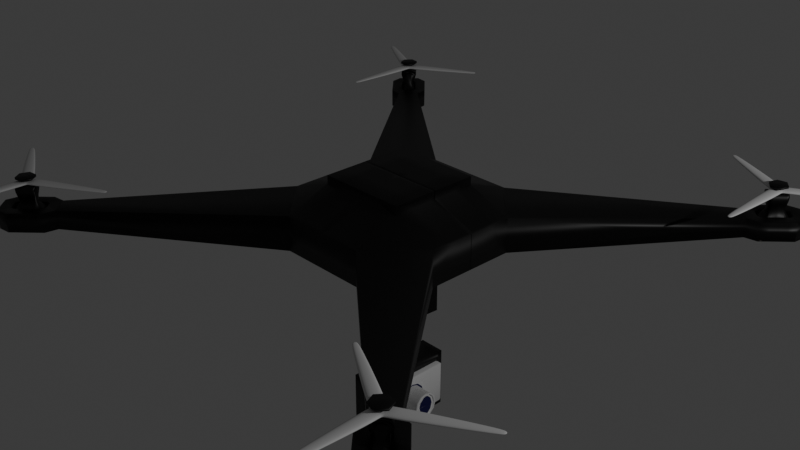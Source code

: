 # Source: drone.blend  (saved by Blender 4.3.34; exported with 4.5.12 LTS)
import bpy
from mathutils import Matrix  # noqa: F401  (used for matrix-valued properties, if any)

bpy.ops.wm.read_factory_settings(use_empty=True)
scene = bpy.context.scene
scene.name = 'Scene'

# ---- collections
col_collection = bpy.data.collections.new('Collection'); scene.collection.children.link(col_collection)

# ---- materials (node trees are filled in below, after node groups)
mat_material_001 = bpy.data.materials.new('Material.001')
mat_material_002 = bpy.data.materials.new('Material.002')
mat_material_003 = bpy.data.materials.new('Material.003')
mat_material_004 = bpy.data.materials.new('Material.004')

# ---- material node trees
mat_material_001.use_nodes = True; mat_material_001.node_tree.nodes.clear()
_N = mat_material_001.node_tree.nodes; _L = mat_material_001.node_tree.links
n0 = _N.new('ShaderNodeBsdfPrincipled'); n0.name = 'Principled BSDF'; n0.location = (10, 300)
n0.inputs[0].default_value = (0.0, 0.0, 0.0, 1.0)
n1 = _N.new('ShaderNodeOutputMaterial'); n1.name = 'Material Output'; n1.location = (300, 300)
_L.new(n0.outputs[0], n1.inputs[0])
n1.is_active_output = True
mat_material_002.use_nodes = True; mat_material_002.node_tree.nodes.clear()
_N = mat_material_002.node_tree.nodes; _L = mat_material_002.node_tree.links
n0 = _N.new('ShaderNodeBsdfPrincipled'); n0.name = 'Principled BSDF'; n0.location = (10, 300)
n0.inputs[1].default_value = 0.5917
n1 = _N.new('ShaderNodeOutputMaterial'); n1.name = 'Material Output'; n1.location = (300, 300)
_L.new(n0.outputs[0], n1.inputs[0])
n1.is_active_output = True
mat_material_003.use_nodes = True; mat_material_003.node_tree.nodes.clear()
_N = mat_material_003.node_tree.nodes; _L = mat_material_003.node_tree.links
n0 = _N.new('ShaderNodeBsdfPrincipled'); n0.name = 'Principled BSDF'; n0.location = (10, 300)
n0.inputs[0].default_value = (0.7377, 0.7377, 0.7377, 1.0)
n1 = _N.new('ShaderNodeOutputMaterial'); n1.name = 'Material Output'; n1.location = (300, 300)
_L.new(n0.outputs[0], n1.inputs[0])
n1.is_active_output = True
mat_material_004.use_nodes = True; mat_material_004.node_tree.nodes.clear()
_N = mat_material_004.node_tree.nodes; _L = mat_material_004.node_tree.links
n0 = _N.new('ShaderNodeBsdfPrincipled'); n0.name = 'Principled BSDF'; n0.location = (10, 300)
n0.inputs[0].default_value = (0.003266, 0.001459, 0.07398, 1.0)
n1 = _N.new('ShaderNodeOutputMaterial'); n1.name = 'Material Output'; n1.location = (300, 300)
_L.new(n0.outputs[0], n1.inputs[0])
n1.is_active_output = True

# ---- world
world_world = bpy.data.worlds.new('World'); scene.world = world_world
world_world.use_nodes = True; world_world.node_tree.nodes.clear()
_N = world_world.node_tree.nodes; _L = world_world.node_tree.links
n0 = _N.new('ShaderNodeOutputWorld'); n0.name = 'World Output'; n0.location = (300, 300)
n1 = _N.new('ShaderNodeBackground'); n1.name = 'Background'; n1.location = (10, 300)
n1.inputs[0].default_value = (0.05088, 0.05088, 0.05088, 1.0)
_L.new(n1.outputs[0], n0.inputs[0])
n0.is_active_output = True
world_world.color = (0.05088, 0.05088, 0.05088)
world_world.sun_shadow_jitter_overblur = 0.0

# ---- cameras
cam_camera = bpy.data.cameras.new('Camera')
cam_camera.clip_end = 100.0
cam_camera.ortho_scale = 7.314

# ---- lights
light_light = bpy.data.lights.new('Light', 'POINT')
light_light.energy = 1000.0
light_light.shadow_soft_size = 0.1

# ---- meshes
me_cube_001 = bpy.data.meshes.new('Cube.001')
me_cube_001.from_pydata([(0.5, 0.5, -1.0), (0.5, 1.0, -0.5), (1.0, 0.5, -0.5), (0.5, 0.5, 1.0), (1.0, 0.5, 0.5), (0.5, 1.0, 0.5), (0.0, 0.5, -1.0), (0.0, 1.0, -0.5), (0.0, 0.5, 1.0), (0.0, 1.0, 0.5), (0.5, -0.00299, -1.0), (1.0, -0.00299, -0.5), (0.5, -0.00299, 1.0), (1.0, -0.00299, 0.5), (0.0, -0.00299, -1.0), (0.004202, -0.00299, 1.0), (2.347, 2.484, -0.2707), (2.516, 2.315, -0.2707), (2.559, 2.443, 0.2707), (2.476, 2.526, 0.2707), (2.773, 2.901, -0.2707), (2.942, 2.732, -0.2707), (2.813, 2.69, 0.2707), (2.73, 2.773, 0.2707), (2.92, 2.59, -0.2707), (2.66, 2.335, -0.2707), (2.66, 2.335, 0.2707), (2.905, 2.598, 0.2707), (2.629, 2.881, -0.2707), (2.369, 2.626, -0.2707), (2.629, 2.881, 0.2707), (2.384, 2.618, 0.2707), (2.782, 2.478, 0.2707), (2.514, 2.745, 0.2707), (2.502, 2.757, -0.2707), (2.793, 2.466, -0.2707), (2.847, 2.542, 0.2707), (2.579, 2.809, 0.2707), (2.568, 2.821, -0.2707), (2.859, 2.53, -0.2707), (2.445, 2.678, 0.2707), (2.434, 2.69, -0.2707), (2.725, 2.399, -0.2707), (2.713, 2.411, 0.2707), (2.516, 2.315, 0.2707), (2.347, 2.484, 0.2707), (2.942, 2.732, 0.2707), (2.773, 2.901, 0.2707), (2.859, 2.53, 0.2707), (2.92, 2.59, 0.2707), (2.434, 2.69, 0.2707), (2.369, 2.626, 0.2707), (2.652, 2.351, 0.2707), (2.637, 2.866, 0.2707), (2.725, 2.399, 0.2707), (2.793, 2.466, 0.2707), (2.568, 2.821, 0.2707), (2.502, 2.757, 0.2707), (2.522, 2.333, 0.2707), (2.365, 2.49, 0.2707), (2.924, 2.726, 0.2707), (2.767, 2.883, 0.2707), (2.774, 2.616, 0.2707), (2.807, 2.648, 0.2707), (2.519, 2.604, 0.2707), (2.482, 2.568, 0.2707), (2.604, 2.449, 0.2707), (2.685, 2.767, 0.2707), (2.64, 2.485, 0.2707), (2.709, 2.552, 0.2707), (2.652, 2.735, 0.2707), (2.587, 2.671, 0.2707), (2.807, 2.648, 0.08545), (2.669, 2.686, 0.4028), (2.565, 2.585, 0.4028), (2.618, 2.534, 0.4028), (2.587, 2.671, 0.08545), (2.709, 2.552, 0.08545), (2.654, 2.671, 0.4028), (2.774, 2.616, 0.08545), (2.583, 2.602, 0.4028), (2.64, 2.485, 0.08545), (2.601, 2.531, 0.4028), (2.563, 2.57, 0.4028), (2.724, 2.65, 0.4028), (2.686, 2.688, 0.4028), (2.559, 2.443, 0.08545), (2.476, 2.526, 0.08545), (2.813, 2.69, 0.08545), (2.73, 2.773, 0.08545), (2.763, 2.628, 0.08545), (2.721, 2.635, 0.4028), (2.519, 2.604, 0.08545), (2.482, 2.568, 0.08545), (2.604, 2.449, 0.08545), (2.685, 2.767, 0.08545), (2.629, 2.497, 0.08545), (2.698, 2.564, 0.08545), (2.652, 2.735, 0.08545), (2.619, 2.637, 0.4028), (2.744, 2.623, 0.5233), (2.645, 2.725, 0.6381), (2.523, 2.606, 0.6381), (2.642, 2.494, 0.6381), (2.601, 2.654, 0.5233), (2.69, 2.57, 0.5233), (2.628, 2.709, 0.6381), (2.729, 2.608, 0.5233), (2.541, 2.624, 0.6381), (2.65, 2.53, 0.5233), (2.607, 2.55, 0.765), (2.581, 2.576, 0.765), (2.705, 2.644, 0.765), (2.68, 2.67, 0.765), (2.601, 2.531, 0.765), (2.563, 2.57, 0.765), (2.724, 2.65, 0.765), (2.686, 2.688, 0.765), (2.748, 2.599, 0.6381), (2.764, 2.614, 0.6381), (2.56, 2.614, 0.5233), (2.542, 2.597, 0.5233), (2.631, 2.512, 0.5233), (2.655, 2.707, 0.5233), (2.661, 2.513, 0.6381), (2.706, 2.557, 0.6381), (2.639, 2.692, 0.5233), (2.586, 2.667, 0.6381), (2.603, 2.537, 0.765), (2.569, 2.572, 0.765), (2.718, 2.648, 0.765), (2.684, 2.683, 0.765), (2.76, 2.595, 0.7412), (2.776, 2.61, 0.7412), (2.529, 2.628, 0.7412), (2.51, 2.609, 0.7412), (2.646, 2.483, 0.7412), (2.64, 2.737, 0.7412), (2.666, 2.502, 0.7412), (2.714, 2.549, 0.7412), (2.623, 2.72, 0.7412), (2.577, 2.675, 0.7412), (2.778, 2.615, 0.827), (2.645, 2.739, 0.827), (2.508, 2.605, 0.827), (2.641, 2.481, 0.827), (2.579, 2.674, 0.827), (2.713, 2.551, 0.827), (2.628, 2.722, 0.827), (2.762, 2.599, 0.827), (2.527, 2.623, 0.827), (2.661, 2.5, 0.827), (2.607, 2.55, 0.8798), (2.581, 2.576, 0.8798), (2.705, 2.644, 0.8798), (2.68, 2.67, 0.8798), (2.766, 2.631, 0.8897), (2.662, 2.728, 0.8897), (2.52, 2.589, 0.8897), (2.624, 2.492, 0.8897), (2.593, 2.66, 0.8897), (2.699, 2.564, 0.8897), (2.645, 2.711, 0.8897), (2.75, 2.615, 0.8897), (2.539, 2.608, 0.8897), (2.645, 2.512, 0.8897), (2.588, 2.518, 0.8798), (2.549, 2.558, 0.8798), (2.737, 2.662, 0.8798), (2.698, 2.701, 0.8798), (2.737, 2.66, 0.9234), (2.694, 2.7, 0.9234), (2.549, 2.559, 0.9234), (2.592, 2.519, 0.9234), (2.618, 2.645, 0.9234), (2.672, 2.578, 0.9234), (2.661, 2.652, 0.9234), (2.688, 2.618, 0.9234), (2.602, 2.605, 0.9234), (2.629, 2.571, 0.9234), (2.588, 2.518, 0.9234), (2.549, 2.558, 0.9234), (2.737, 2.662, 0.9234), (2.698, 2.701, 0.9234), (0.9735, 0.4903, 0.5361), (0.4903, 0.9735, 0.5361), (0.07617, 0.5, 1.0), (0.9687, 0.04128, 0.5313), (0.05713, 0.9687, 0.5313), (0.5, 0.04128, 1.0), (0.06902, 0.5, 1.241), (0.5, 0.5, 1.241), (0.5, 0.04128, 1.241), (0.05352, 0.04128, 1.241), (0.0, 0.5, 1.241), (0.0, -0.00299, 1.241), (0.5, -0.00299, 1.241), (0.295, 1.0, -0.5), (0.2761, 0.5, 1.0), (0.2919, 0.5, -1.0), (0.2722, 1.0, 0.5), (0.2838, -0.00299, -1.0), (0.2712, 0.9711, 0.5337), (0.2542, -0.00299, 1.0), (0.2761, 0.5, 1.241), (0.2761, 0.04128, 1.241), (0.2542, -0.00299, 1.241), (0.5, 0.2538, -1.0), (1.0, 0.2538, 0.5), (1.0, 0.2538, -0.5), (0.5, 0.2754, 1.0), (0.0, 0.2538, -1.0), (0.9712, 0.2705, 0.5338), (0.004202, 0.2538, 1.0), (0.5, 0.2754, 1.241), (0.05868, 0.2754, 1.241), (0.0, 0.2538, 1.241), (0.2761, 0.2754, 1.241), (0.3029, 0.2538, -1.0), (0.0, 0.2538, -2.731), (0.0, -0.00299, -2.731), (0.2838, -0.00299, -2.731), (0.3029, 0.2538, -2.731), (1.0, 0.1247, -0.5), (0.5, 0.1577, 1.0), (0.004202, 0.1247, 1.0), (0.5, 0.1577, 1.241), (0.05609, 0.1577, 1.241), (0.0, 0.1247, 1.241), (0.2761, 0.1577, 1.241), (0.2933, 0.1247, -1.0), (0.5, 0.1247, -1.0), (1.0, 0.1247, 0.5), (0.9699, 0.1553, 0.5325), (0.0, 0.1247, -2.731), (0.2933, 0.1247, -2.731), (0.146, 0.5, -1.0), (0.1361, 1.0, 0.5), (0.1419, -0.00299, -1.0), (0.1642, 0.9699, 0.5325), (0.1475, 1.0, -0.5), (0.1761, 0.5, 1.0), (0.1292, -0.00299, 1.0), (0.1726, 0.5, 1.241), (0.1648, 0.04128, 1.241), (0.1271, -0.00299, 1.241), (0.1514, 0.2538, -1.0), (0.1674, 0.2754, 1.241), (0.1419, -0.00299, -2.731), (0.1514, 0.2538, -2.731), (0.1466, 0.1247, -2.731), (0.1661, 0.1577, 1.241), (0.0, 0.1247, -4.505), (0.0, -0.00299, -4.505), (0.1419, -0.00299, -4.505), (0.1466, 0.1247, -4.505), (0.0, 0.1247, -4.797), (0.0, -0.00299, -4.797), (0.1419, -0.00299, -4.797), (0.1466, 0.1247, -4.797), (0.1466, 0.4291, -4.505), (0.0, 0.4291, -4.505), (0.1466, 0.4291, -4.797), (0.0, 0.4291, -4.797), (0.1466, 0.491, -4.505), (0.0, 0.491, -4.505), (0.1466, 0.491, -4.797), (0.0, 0.491, -4.797), (0.1466, 0.4291, -5.889), (0.0, 0.4291, -5.889), (0.0, 0.491, -5.889), (0.1466, 0.491, -5.889), (0.1466, 0.4291, -6.293), (0.0, 0.4291, -6.293), (0.0, 0.491, -6.293), (0.1466, 0.491, -6.293), (0.1466, 0.0, -5.889), (0.0, 0.0, -5.889), (0.1466, 0.0, -6.293), (0.0, 0.0, -6.293), (2.618, 2.645, 0.993), (2.672, 2.578, 0.993), (2.661, 2.652, 0.993), (2.688, 2.618, 0.993), (2.602, 2.605, 0.993), (2.629, 2.571, 0.993), (2.582, 2.691, 1.062), (2.708, 2.532, 1.062), (2.682, 2.706, 1.062), (2.745, 2.626, 1.062), (2.545, 2.597, 1.062), (2.608, 2.517, 1.062), (2.582, 2.691, 1.122), (2.708, 2.532, 1.122), (2.682, 2.706, 1.122), (2.745, 2.626, 1.122), (2.545, 2.597, 1.122), (2.608, 2.517, 1.122)], [], [(197, 200, 5, 1), (0, 1, 2), (3, 184, 185), (198, 3, 185, 202), (1, 5, 45, 16), (207, 0, 2, 209), (236, 6, 7, 240), (210, 3, 191, 214), (230, 231, 10, 201), (224, 189, 187, 233), (223, 232, 13, 11), (17, 16, 29, 25), (5, 4, 44, 45), (4, 2, 17, 44), (2, 1, 16, 17), (46, 21, 20, 47), (44, 17, 25, 26), (16, 45, 51, 29), (28, 30, 47, 20), (66, 68, 81, 94), (63, 22, 88, 72), (49, 24, 21, 46), (71, 64, 92, 76), (50, 41, 29, 51), (41, 42, 25, 29), (42, 54, 26, 25), (24, 28, 20, 21), (39, 48, 55, 35), (38, 39, 35, 34), (56, 38, 34, 57), (18, 66, 94, 86), (67, 70, 98, 95), (30, 28, 38, 56), (28, 24, 39, 38), (24, 49, 48, 39), (35, 55, 54, 42), (34, 35, 42, 41), (57, 34, 41, 50), (64, 65, 93, 92), (58, 59, 45, 44), (61, 60, 46, 47), (27, 36, 48, 49), (31, 40, 50, 51), (52, 58, 44, 26), (60, 27, 49, 46), (59, 31, 51, 45), (53, 61, 47, 30), (32, 43, 54, 55), (33, 37, 56, 57), (36, 32, 55, 48), (37, 53, 30, 56), (40, 33, 57, 50), (43, 52, 26, 54), (18, 19, 59, 58), (23, 22, 60, 61), (63, 62, 36, 27), (65, 64, 40, 31), (66, 18, 58, 52), (22, 63, 27, 60), (19, 65, 31, 59), (67, 23, 61, 53), (69, 68, 43, 32), (71, 70, 37, 33), (62, 69, 32, 36), (70, 67, 53, 37), (64, 71, 33, 40), (68, 66, 52, 43), (75, 96, 109, 122), (91, 84, 116, 100), (99, 80, 120, 104), (82, 75, 122, 114), (73, 78, 126, 123), (80, 74, 121, 120), (65, 19, 87, 93), (23, 67, 95, 89), (19, 18, 86, 87), (68, 69, 77, 81), (22, 23, 89, 88), (70, 71, 76, 98), (62, 63, 72, 79), (69, 62, 79, 77), (82, 83, 87, 86), (85, 84, 88, 89), (91, 90, 79, 72), (74, 80, 92, 93), (75, 82, 86, 94), (84, 91, 72, 88), (83, 74, 93, 87), (73, 85, 89, 95), (97, 96, 81, 77), (99, 78, 98, 76), (90, 97, 77, 79), (78, 73, 95, 98), (80, 99, 76, 92), (96, 75, 94, 81), (141, 134, 150, 146), (110, 136, 145, 152), (137, 140, 148, 143), (134, 135, 144, 150), (139, 132, 149, 147), (132, 133, 142, 149), (74, 83, 115, 121), (85, 73, 123, 117), (83, 82, 114, 115), (96, 97, 105, 109), (84, 85, 117, 116), (78, 99, 104, 126), (90, 91, 100, 107), (97, 90, 107, 105), (128, 129, 115, 114), (131, 130, 116, 117), (119, 118, 107, 100), (102, 108, 120, 121), (103, 128, 114, 122), (130, 119, 100, 116), (129, 102, 121, 115), (101, 131, 117, 123), (125, 124, 109, 105), (127, 106, 126, 104), (118, 125, 105, 107), (106, 101, 123, 126), (108, 127, 104, 120), (124, 103, 122, 109), (110, 111, 129, 128), (113, 112, 130, 131), (133, 132, 118, 119), (135, 134, 108, 102), (136, 110, 128, 103), (112, 133, 119, 130), (111, 135, 102, 129), (137, 113, 131, 101), (139, 138, 124, 125), (141, 140, 106, 127), (132, 139, 125, 118), (140, 137, 101, 106), (134, 141, 127, 108), (138, 136, 103, 124), (148, 146, 160, 162), (154, 155, 169, 168), (151, 147, 161, 165), (153, 152, 166, 167), (155, 143, 157, 169), (144, 153, 167, 158), (133, 112, 154, 142), (136, 138, 151, 145), (135, 111, 153, 144), (113, 137, 143, 155), (111, 110, 152, 153), (138, 139, 147, 151), (112, 113, 155, 154), (140, 141, 146, 148), (164, 158, 172, 178), (161, 163, 177, 175), (163, 156, 170, 177), (162, 160, 174, 176), (168, 169, 183, 182), (165, 161, 175, 179), (149, 142, 156, 163), (147, 149, 163, 161), (150, 144, 158, 164), (143, 148, 162, 157), (152, 145, 159, 166), (146, 150, 164, 160), (142, 154, 168, 156), (145, 151, 165, 159), (171, 170, 182, 183), (181, 180, 173, 172), (179, 178, 172, 173), (176, 174, 280, 282), (170, 171, 176, 177), (177, 176, 282, 283), (157, 162, 176, 171), (166, 159, 173, 180), (160, 164, 178, 174), (156, 168, 182, 170), (159, 165, 179, 173), (158, 167, 181, 172), (169, 157, 171, 183), (167, 166, 180, 181), (185, 184, 4, 5), (233, 187, 13, 232), (202, 185, 5, 200), (186, 188, 9, 8), (241, 186, 190, 243), (203, 12, 196, 206), (187, 189, 12, 13), (251, 227, 193, 244), (215, 190, 194, 216), (244, 193, 195, 245), (225, 15, 195, 228), (12, 189, 192, 196), (186, 8, 194, 190), (192, 205, 206, 196), (226, 229, 205, 192), (242, 203, 206, 245), (3, 198, 204, 191), (239, 202, 200, 237), (238, 14, 220, 248), (0, 199, 197, 1), (241, 198, 202, 239), (240, 237, 200, 197), (236, 199, 218, 246), (191, 204, 217, 214), (8, 213, 216, 194), (227, 215, 216, 228), (243, 190, 215, 247), (184, 212, 208, 4), (2, 4, 208, 209), (3, 210, 212, 184), (199, 0, 207, 218), (224, 210, 214, 226), (231, 207, 209, 223), (250, 235, 221, 248), (230, 201, 221, 235), (246, 218, 222, 249), (218, 230, 235, 222), (249, 222, 235, 250), (10, 231, 223, 11), (189, 224, 226, 192), (193, 227, 228, 195), (214, 217, 229, 226), (213, 225, 228, 216), (247, 215, 227, 251), (212, 233, 232, 208), (209, 208, 232, 223), (210, 224, 233, 212), (218, 207, 231, 230), (217, 247, 251, 229), (219, 249, 250, 234), (211, 246, 249, 219), (248, 220, 253, 254), (204, 243, 247, 217), (6, 236, 246, 211), (7, 9, 237, 240), (186, 241, 239, 188), (201, 238, 248, 221), (188, 239, 237, 9), (15, 242, 245, 195), (205, 244, 245, 206), (229, 251, 244, 205), (198, 241, 243, 204), (199, 236, 240, 197), (255, 254, 258, 259), (250, 248, 254, 255), (234, 250, 255, 252), (256, 259, 258, 257), (254, 253, 257, 258), (259, 256, 263, 262), (260, 262, 266, 264), (255, 259, 262, 260), (252, 255, 260, 261), (265, 264, 266, 267), (267, 266, 271, 270), (261, 260, 264, 265), (271, 268, 272, 275), (266, 262, 268, 271), (262, 263, 269, 268), (272, 273, 274, 275), (270, 271, 275, 274), (273, 272, 278, 279), (276, 277, 279, 278), (268, 269, 277, 276), (272, 268, 276, 278), (285, 281, 287, 291), (281, 283, 289, 287), (174, 178, 284, 280), (175, 177, 283, 281), (178, 179, 285, 284), (179, 175, 281, 285), (288, 286, 292, 294), (286, 290, 296, 292), (283, 282, 288, 289), (280, 284, 290, 286), (282, 280, 286, 288), (284, 285, 291, 290), (295, 294, 292, 293), (293, 292, 296, 297), (290, 291, 297, 296), (287, 289, 295, 293), (291, 287, 293, 297), (289, 288, 294, 295)])
me_cube_001.polygons.foreach_set('use_smooth', [True] * 281)
_uv = me_cube_001.uv_layers.new(name='UVMap')
_uv.uv.foreach_set('vector', [0.4375, 0.4068, 0.5625, 0.4068, 0.5625, 0.4375, 0.4375, 0.4375, 0.3125, 0.5625, 0.3125, 0.5, 0.375, 0.5625, 0.625, 0.4375, 0.567, 0.4967, 0.5664, 0.4363, 0.625, 0.4095, 0.625, 0.4375, 0.5664, 0.4363, 0.5664, 0.4089, 0.4375, 0.4375, 0.5625, 0.4375, 0.5625, 0.4375, 0.4375, 0.4375, 0.3125, 0.5933, 0.3125, 0.5625, 0.4375, 0.5625, 0.4375, 0.5933, 0.2661, 0.5625, 0.2505, 0.5625, 0.2505, 0.5, 0.2661, 0.5, 0.6875, 0.5906, 0.6875, 0.5625, 0.6875, 0.5625, 0.6875, 0.5906, 0.2818, 0.6094, 0.3125, 0.6094, 0.3125, 0.6254, 0.2818, 0.6254, 0.6875, 0.6053, 0.6875, 0.6198, 0.5703, 0.6198, 0.5703, 0.6056, 0.4375, 0.6094, 0.5625, 0.6094, 0.5625, 0.6254, 0.4375, 0.6254, 0.375, 0.5625, 0.3125, 0.5, 0.2898, 0.4773, 0.3977, 0.5852, 0.5625, 0.4375, 0.5625, 0.5, 0.5625, 0.5, 0.5625, 0.4375, 0.5625, 0.5625, 0.4375, 0.5625, 0.4375, 0.5625, 0.5625, 0.5625, 0.375, 0.5625, 0.3125, 0.5, 0.3125, 0.5, 0.375, 0.5625, 0.5625, 0.5625, 0.4375, 0.5625, 0.4375, 0.4375, 0.5625, 0.4375, 0.5625, 0.5625, 0.4375, 0.5625, 0.3922, 0.5625, 0.6078, 0.5625, 0.4375, 0.4375, 0.5625, 0.4375, 0.5625, 0.4148, 0.3922, 0.4375, 0.3922, 0.4375, 0.5625, 0.4148, 0.5625, 0.4375, 0.4375, 0.4375, 0.5625, 0.491, 0.5625, 0.491, 0.5625, 0.491, 0.5625, 0.491, 0.5625, 0.491, 0.5625, 0.4843, 0.5625, 0.4843, 0.5625, 0.491, 0.6078, 0.5625, 0.3922, 0.5625, 0.4375, 0.5625, 0.5625, 0.5625, 0.5625, 0.4465, 0.5625, 0.4465, 0.5625, 0.4465, 0.5625, 0.4465, 0.5625, 0.4148, 0.3922, 0.4375, 0.3922, 0.4375, 0.5625, 0.4148, 0.2898, 0.4773, 0.3977, 0.5852, 0.3977, 0.5852, 0.2898, 0.4773, 0.3922, 0.5625, 0.6078, 0.5625, 0.6078, 0.5625, 0.3922, 0.5625, 0.3977, 0.5852, 0.2898, 0.4773, 0.3125, 0.5, 0.375, 0.5625, 0.3922, 0.5625, 0.6078, 0.5625, 0.6078, 0.5625, 0.3922, 0.5625, 0.2898, 0.4773, 0.3977, 0.5852, 0.3977, 0.5852, 0.2898, 0.4773, 0.5625, 0.4148, 0.3922, 0.4375, 0.3922, 0.4375, 0.5625, 0.4148, 0.5625, 0.484, 0.5625, 0.491, 0.5625, 0.491, 0.5625, 0.484, 0.5625, 0.4465, 0.5625, 0.4465, 0.5625, 0.4465, 0.5625, 0.4465, 0.5625, 0.4148, 0.3922, 0.4375, 0.3922, 0.4375, 0.5625, 0.4148, 0.2898, 0.4773, 0.3977, 0.5852, 0.3977, 0.5852, 0.2898, 0.4773, 0.3922, 0.5625, 0.6078, 0.5625, 0.6078, 0.5625, 0.3922, 0.5625, 0.3922, 0.5625, 0.6078, 0.5625, 0.6078, 0.5625, 0.3922, 0.5625, 0.2898, 0.4773, 0.3977, 0.5852, 0.3977, 0.5852, 0.2898, 0.4773, 0.5625, 0.4148, 0.3922, 0.4375, 0.3922, 0.4375, 0.5625, 0.4148, 0.5625, 0.4465, 0.5625, 0.4465, 0.5625, 0.4465, 0.5625, 0.4465, 0.5625, 0.4978, 0.5625, 0.4396, 0.5625, 0.4375, 0.5625, 0.5, 0.5625, 0.4397, 0.5625, 0.4979, 0.5625, 0.5, 0.5625, 0.4375, 0.5625, 0.5183, 0.5625, 0.5183, 0.5625, 0.5227, 0.5625, 0.5227, 0.5625, 0.4192, 0.5625, 0.4192, 0.5625, 0.4148, 0.5625, 0.4148, 0.5625, 0.5183, 0.5625, 0.4978, 0.5625, 0.5, 0.5625, 0.5227, 0.5625, 0.4979, 0.5625, 0.5183, 0.5625, 0.5227, 0.5625, 0.5, 0.5625, 0.4396, 0.5625, 0.4192, 0.5625, 0.4148, 0.5625, 0.4375, 0.5625, 0.4192, 0.5625, 0.4397, 0.5625, 0.4375, 0.5625, 0.4148, 0.5625, 0.5183, 0.5625, 0.5183, 0.5625, 0.5227, 0.5625, 0.5227, 0.5625, 0.4192, 0.5625, 0.4192, 0.5625, 0.4148, 0.5625, 0.4148, 0.5625, 0.5183, 0.5625, 0.5183, 0.5625, 0.5227, 0.5625, 0.5227, 0.5625, 0.4192, 0.5625, 0.4192, 0.5625, 0.4148, 0.5625, 0.4148, 0.5625, 0.4192, 0.5625, 0.4192, 0.5625, 0.4148, 0.5625, 0.4148, 0.5625, 0.5183, 0.5625, 0.5183, 0.5625, 0.5227, 0.5625, 0.5227, 0.5625, 0.484, 0.5625, 0.4532, 0.5625, 0.4396, 0.5625, 0.4978, 0.5625, 0.4535, 0.5625, 0.4843, 0.5625, 0.4979, 0.5625, 0.4397, 0.5625, 0.491, 0.5625, 0.491, 0.5625, 0.5183, 0.5625, 0.5183, 0.5625, 0.4465, 0.5625, 0.4465, 0.5625, 0.4192, 0.5625, 0.4192, 0.5625, 0.491, 0.5625, 0.484, 0.5625, 0.4978, 0.5625, 0.5183, 0.5625, 0.4843, 0.5625, 0.491, 0.5625, 0.5183, 0.5625, 0.4979, 0.5625, 0.4532, 0.5625, 0.4465, 0.5625, 0.4192, 0.5625, 0.4396, 0.5625, 0.4465, 0.5625, 0.4535, 0.5625, 0.4397, 0.5625, 0.4192, 0.5625, 0.491, 0.5625, 0.491, 0.5625, 0.5183, 0.5625, 0.5183, 0.5625, 0.4465, 0.5625, 0.4465, 0.5625, 0.4192, 0.5625, 0.4192, 0.5625, 0.491, 0.5625, 0.491, 0.5625, 0.5183, 0.5625, 0.5183, 0.5625, 0.4465, 0.5625, 0.4465, 0.5625, 0.4192, 0.5625, 0.4192, 0.5625, 0.4465, 0.5625, 0.4465, 0.5625, 0.4192, 0.5625, 0.4192, 0.5625, 0.491, 0.5625, 0.491, 0.5625, 0.5183, 0.5625, 0.5183, 0.5625, 0.4868, 0.5625, 0.4868, 0.5625, 0.4868, 0.5625, 0.4868, 0.5625, 0.4868, 0.5625, 0.4823, 0.5625, 0.4823, 0.5625, 0.4868, 0.5625, 0.4507, 0.5625, 0.4507, 0.5625, 0.4507, 0.5625, 0.4507, 0.5625, 0.4819, 0.5625, 0.4868, 0.5625, 0.4868, 0.5625, 0.4819, 0.5625, 0.4507, 0.5625, 0.4507, 0.5625, 0.4507, 0.5625, 0.4507, 0.5625, 0.4507, 0.5625, 0.4507, 0.5625, 0.4507, 0.5625, 0.4507, 0.5625, 0.4465, 0.5625, 0.4532, 0.5625, 0.4532, 0.5625, 0.4465, 0.5625, 0.4535, 0.5625, 0.4465, 0.5625, 0.4465, 0.5625, 0.4535, 0.5625, 0.4532, 0.5625, 0.484, 0.5625, 0.484, 0.5625, 0.4532, 0.5625, 0.491, 0.5625, 0.491, 0.5625, 0.491, 0.5625, 0.491, 0.5625, 0.4843, 0.5625, 0.4535, 0.5625, 0.4535, 0.5625, 0.4843, 0.5625, 0.4465, 0.5625, 0.4465, 0.5625, 0.4465, 0.5625, 0.4465, 0.5625, 0.491, 0.5625, 0.491, 0.5625, 0.491, 0.5625, 0.491, 0.5625, 0.491, 0.5625, 0.491, 0.5625, 0.491, 0.5625, 0.491, 0.5625, 0.4819, 0.5625, 0.4552, 0.5625, 0.4532, 0.5625, 0.484, 0.5625, 0.4556, 0.5625, 0.4823, 0.5625, 0.4843, 0.5625, 0.4535, 0.5625, 0.4868, 0.5625, 0.4868, 0.5625, 0.491, 0.5625, 0.491, 0.5625, 0.4507, 0.5625, 0.4507, 0.5625, 0.4465, 0.5625, 0.4465, 0.5625, 0.4868, 0.5625, 0.4819, 0.5625, 0.484, 0.5625, 0.491, 0.5625, 0.4823, 0.5625, 0.4868, 0.5625, 0.491, 0.5625, 0.4843, 0.5625, 0.4552, 0.5625, 0.4507, 0.5625, 0.4465, 0.5625, 0.4532, 0.5625, 0.4507, 0.5625, 0.4556, 0.5625, 0.4535, 0.5625, 0.4465, 0.5625, 0.4868, 0.5625, 0.4868, 0.5625, 0.491, 0.5625, 0.491, 0.5625, 0.4507, 0.5625, 0.4507, 0.5625, 0.4465, 0.5625, 0.4465, 0.5625, 0.4868, 0.5625, 0.4868, 0.5625, 0.491, 0.5625, 0.491, 0.5625, 0.4507, 0.5625, 0.4507, 0.5625, 0.4465, 0.5625, 0.4465, 0.5625, 0.4507, 0.5625, 0.4507, 0.5625, 0.4465, 0.5625, 0.4465, 0.5625, 0.4868, 0.5625, 0.4868, 0.5625, 0.491, 0.5625, 0.491, 0.5625, 0.4592, 0.5625, 0.4592, 0.5625, 0.4592, 0.5625, 0.4592, 0.5625, 0.4775, 0.5625, 0.4783, 0.5625, 0.4783, 0.5625, 0.4775, 0.5625, 0.4592, 0.5625, 0.4592, 0.5625, 0.4592, 0.5625, 0.4592, 0.5625, 0.4592, 0.5625, 0.4592, 0.5625, 0.4592, 0.5625, 0.4592, 0.5625, 0.4783, 0.5625, 0.4783, 0.5625, 0.4783, 0.5625, 0.4783, 0.5625, 0.4783, 0.5625, 0.4783, 0.5625, 0.4783, 0.5625, 0.4783, 0.5625, 0.4507, 0.5625, 0.4552, 0.5625, 0.4552, 0.5625, 0.4507, 0.5625, 0.4556, 0.5625, 0.4507, 0.5625, 0.4507, 0.5625, 0.4556, 0.5625, 0.4552, 0.5625, 0.4819, 0.5625, 0.4819, 0.5625, 0.4552, 0.5625, 0.4868, 0.5625, 0.4868, 0.5625, 0.4868, 0.5625, 0.4868, 0.5625, 0.4823, 0.5625, 0.4556, 0.5625, 0.4556, 0.5625, 0.4823, 0.5625, 0.4507, 0.5625, 0.4507, 0.5625, 0.4507, 0.5625, 0.4507, 0.5625, 0.4868, 0.5625, 0.4868, 0.5625, 0.4868, 0.5625, 0.4868, 0.5625, 0.4868, 0.5625, 0.4868, 0.5625, 0.4868, 0.5625, 0.4868, 0.5625, 0.4805, 0.5625, 0.4566, 0.5625, 0.4552, 0.5625, 0.4819, 0.5625, 0.457, 0.5625, 0.4809, 0.5625, 0.4823, 0.5625, 0.4556, 0.5625, 0.4841, 0.5625, 0.4841, 0.5625, 0.4868, 0.5625, 0.4868, 0.5625, 0.4534, 0.5625, 0.4534, 0.5625, 0.4507, 0.5625, 0.4507, 0.5625, 0.4841, 0.5625, 0.4805, 0.5625, 0.4819, 0.5625, 0.4868, 0.5625, 0.4809, 0.5625, 0.4841, 0.5625, 0.4868, 0.5625, 0.4823, 0.5625, 0.4566, 0.5625, 0.4534, 0.5625, 0.4507, 0.5625, 0.4552, 0.5625, 0.4534, 0.5625, 0.457, 0.5625, 0.4556, 0.5625, 0.4507, 0.5625, 0.4841, 0.5625, 0.4841, 0.5625, 0.4868, 0.5625, 0.4868, 0.5625, 0.4534, 0.5625, 0.4534, 0.5625, 0.4507, 0.5625, 0.4507, 0.5625, 0.4841, 0.5625, 0.4841, 0.5625, 0.4868, 0.5625, 0.4868, 0.5625, 0.4534, 0.5625, 0.4534, 0.5625, 0.4507, 0.5625, 0.4507, 0.5625, 0.4534, 0.5625, 0.4534, 0.5625, 0.4507, 0.5625, 0.4507, 0.5625, 0.4841, 0.5625, 0.4841, 0.5625, 0.4868, 0.5625, 0.4868, 0.5625, 0.4775, 0.5625, 0.4594, 0.5625, 0.4566, 0.5625, 0.4805, 0.5625, 0.46, 0.5625, 0.4781, 0.5625, 0.4809, 0.5625, 0.457, 0.5625, 0.4783, 0.5625, 0.4783, 0.5625, 0.4841, 0.5625, 0.4841, 0.5625, 0.4592, 0.5625, 0.4592, 0.5625, 0.4534, 0.5625, 0.4534, 0.5625, 0.4783, 0.5625, 0.4775, 0.5625, 0.4805, 0.5625, 0.4841, 0.5625, 0.4781, 0.5625, 0.4783, 0.5625, 0.4841, 0.5625, 0.4809, 0.5625, 0.4594, 0.5625, 0.4592, 0.5625, 0.4534, 0.5625, 0.4566, 0.5625, 0.4592, 0.5625, 0.46, 0.5625, 0.457, 0.5625, 0.4534, 0.5625, 0.4783, 0.5625, 0.4783, 0.5625, 0.4841, 0.5625, 0.4841, 0.5625, 0.4592, 0.5625, 0.4592, 0.5625, 0.4534, 0.5625, 0.4534, 0.5625, 0.4783, 0.5625, 0.4783, 0.5625, 0.4841, 0.5625, 0.4841, 0.5625, 0.4592, 0.5625, 0.4592, 0.5625, 0.4534, 0.5625, 0.4534, 0.5625, 0.4592, 0.5625, 0.4592, 0.5625, 0.4534, 0.5625, 0.4534, 0.5625, 0.4783, 0.5625, 0.4783, 0.5625, 0.4841, 0.5625, 0.4841, 0.5625, 0.4592, 0.5625, 0.4592, 0.5625, 0.4592, 0.5625, 0.4592, 0.5625, 0.4781, 0.5625, 0.46, 0.5625, 0.46, 0.5625, 0.4781, 0.5625, 0.4783, 0.5625, 0.4783, 0.5625, 0.4783, 0.5625, 0.4783, 0.5625, 0.4594, 0.5625, 0.4775, 0.5625, 0.4775, 0.5625, 0.4594, 0.5625, 0.46, 0.5625, 0.4592, 0.5625, 0.4592, 0.5625, 0.46, 0.5625, 0.4592, 0.5625, 0.4594, 0.5625, 0.4594, 0.5625, 0.4592, 0.5625, 0.4783, 0.5625, 0.4781, 0.5625, 0.4781, 0.5625, 0.4783, 0.5625, 0.4783, 0.5625, 0.4783, 0.5625, 0.4783, 0.5625, 0.4783, 0.5625, 0.4592, 0.5625, 0.4594, 0.5625, 0.4594, 0.5625, 0.4592, 0.5625, 0.46, 0.5625, 0.4592, 0.5625, 0.4592, 0.5625, 0.46, 0.5625, 0.4594, 0.5625, 0.4775, 0.5625, 0.4775, 0.5625, 0.4594, 0.5625, 0.4783, 0.5625, 0.4783, 0.5625, 0.4783, 0.5625, 0.4783, 0.5625, 0.4781, 0.5625, 0.46, 0.5625, 0.46, 0.5625, 0.4781, 0.5625, 0.4592, 0.5625, 0.4592, 0.5625, 0.4592, 0.5625, 0.4592, 0.5625, 0.4592, 0.5625, 0.4592, 0.5625, 0.4592, 0.5625, 0.4592, 0.5625, 0.4783, 0.5625, 0.4783, 0.5625, 0.4783, 0.5625, 0.4783, 0.5625, 0.4783, 0.5625, 0.4783, 0.5625, 0.4783, 0.5625, 0.4783, 0.5625, 0.4592, 0.5625, 0.4592, 0.5625, 0.4592, 0.5625, 0.4592, 0.5625, 0.4781, 0.5625, 0.46, 0.5625, 0.46, 0.5625, 0.4781, 0.5625, 0.4783, 0.5625, 0.4783, 0.5625, 0.4783, 0.5625, 0.4783, 0.5625, 0.4783, 0.5625, 0.4783, 0.5625, 0.4783, 0.5625, 0.4783, 0.5625, 0.4783, 0.5625, 0.4783, 0.5625, 0.4783, 0.5625, 0.4783, 0.5625, 0.4592, 0.5625, 0.4592, 0.5625, 0.4592, 0.5625, 0.4592, 0.5625, 0.4592, 0.5625, 0.4592, 0.5625, 0.4592, 0.5625, 0.4592, 0.5625, 0.4775, 0.5625, 0.4783, 0.5625, 0.4783, 0.5625, 0.4775, 0.5625, 0.4592, 0.5625, 0.4592, 0.5625, 0.4592, 0.5625, 0.4592, 0.5625, 0.4783, 0.5625, 0.4781, 0.5625, 0.4781, 0.5625, 0.4783, 0.5625, 0.4783, 0.5625, 0.4783, 0.5625, 0.4783, 0.5625, 0.4783, 0.5625, 0.4592, 0.5625, 0.4783, 0.5625, 0.4781, 0.5625, 0.46, 0.5625, 0.4594, 0.5625, 0.4775, 0.5625, 0.4783, 0.5625, 0.4592, 0.5625, 0.4783, 0.5625, 0.4592, 0.5625, 0.4592, 0.5625, 0.4783, 0.5625, 0.4592, 0.5625, 0.4592, 0.5625, 0.4592, 0.5625, 0.4592, 0.5625, 0.4783, 0.5625, 0.4592, 0.5625, 0.4592, 0.5625, 0.4783, 0.5625, 0.4783, 0.5625, 0.4592, 0.5625, 0.4592, 0.5625, 0.4783, 0.5625, 0.4592, 0.5625, 0.4592, 0.5625, 0.4592, 0.5625, 0.4592, 0.5625, 0.4775, 0.5625, 0.4783, 0.5625, 0.4783, 0.5625, 0.4775, 0.5625, 0.4592, 0.5625, 0.4592, 0.5625, 0.4592, 0.5625, 0.4592, 0.5625, 0.4783, 0.5625, 0.4781, 0.5625, 0.4781, 0.5625, 0.4783, 0.5625, 0.4783, 0.5625, 0.4783, 0.5625, 0.4783, 0.5625, 0.4783, 0.5625, 0.4592, 0.5625, 0.4594, 0.5625, 0.4594, 0.5625, 0.4592, 0.5625, 0.46, 0.5625, 0.4592, 0.5625, 0.4592, 0.5625, 0.46, 0.5625, 0.4594, 0.5625, 0.4775, 0.5625, 0.4775, 0.5625, 0.4594, 0.5664, 0.4363, 0.567, 0.4967, 0.5625, 0.5, 0.5625, 0.4375, 0.5703, 0.6056, 0.5703, 0.6198, 0.5625, 0.6254, 0.5625, 0.6094, 0.5664, 0.4089, 0.5664, 0.4363, 0.5625, 0.4375, 0.5625, 0.4068, 0.625, 0.3811, 0.5664, 0.3811, 0.5625, 0.3755, 0.625, 0.3755, 0.625, 0.3953, 0.625, 0.3811, 0.625, 0.3811, 0.625, 0.3953, 0.0, 0.0, 0.0, 0.0, 0.0, 0.0, 0.0, 0.0, 0.5703, 0.6198, 0.6875, 0.6198, 0.6875, 0.6254, 0.5625, 0.6254, 0.7297, 0.6053, 0.7439, 0.6053, 0.7439, 0.6198, 0.7297, 0.6198, 0.7439, 0.5906, 0.7439, 0.5625, 0.7495, 0.5625, 0.7495, 0.5933, 0.7297, 0.6198, 0.7439, 0.6198, 0.7495, 0.6254, 0.7339, 0.6254, 0.0, 0.0, 0.0, 0.0, 0.0, 0.0, 0.0, 0.0, 0.6875, 0.6254, 0.6875, 0.6198, 0.6875, 0.6198, 0.6875, 0.6254, 0.625, 0.3811, 0.625, 0.3755, 0.625, 0.3755, 0.625, 0.3811, 0.6875, 0.6198, 0.7155, 0.6198, 0.7182, 0.6254, 0.6875, 0.6254, 0.6875, 0.6053, 0.7155, 0.6053, 0.7155, 0.6198, 0.6875, 0.6198, 0.0, 0.0, 0.0, 0.0, 0.0, 0.0, 0.0, 0.0, 0.625, 0.4375, 0.625, 0.4095, 0.625, 0.4095, 0.625, 0.4375, 0.5664, 0.395, 0.5664, 0.4089, 0.5625, 0.4068, 0.5625, 0.3911, 0.0, 0.0, 0.0, 0.0, 0.0, 0.0, 0.0, 0.0, 0.3125, 0.5625, 0.2818, 0.5625, 0.2818, 0.5, 0.3125, 0.5, 0.625, 0.3953, 0.625, 0.4095, 0.5664, 0.4089, 0.5664, 0.395, 0.4375, 0.3911, 0.5625, 0.3911, 0.5625, 0.4068, 0.4375, 0.4068, 0.2661, 0.5625, 0.2818, 0.5625, 0.2818, 0.5933, 0.2661, 0.5933, 0.6875, 0.5625, 0.7155, 0.5625, 0.7155, 0.5906, 0.6875, 0.5906, 0.0, 0.0, 0.0, 0.0, 0.0, 0.0, 0.0, 0.0, 0.7439, 0.6053, 0.7439, 0.5906, 0.7495, 0.5933, 0.7495, 0.6094, 0.7297, 0.5625, 0.7439, 0.5625, 0.7439, 0.5906, 0.7297, 0.5906, 0.5703, 0.5637, 0.5703, 0.5912, 0.5625, 0.5933, 0.5625, 0.5625, 0.4375, 0.5625, 0.5625, 0.5625, 0.5625, 0.5933, 0.4375, 0.5933, 0.6875, 0.5625, 0.6875, 0.5906, 0.5703, 0.5912, 0.5703, 0.5637, 0.2818, 0.5625, 0.3125, 0.5625, 0.3125, 0.5933, 0.2818, 0.5933, 0.6875, 0.6053, 0.6875, 0.5906, 0.6875, 0.5906, 0.6875, 0.6053, 0.3125, 0.6094, 0.3125, 0.5933, 0.4375, 0.5933, 0.4375, 0.6094, 0.2661, 0.6094, 0.2818, 0.6094, 0.2818, 0.6254, 0.2661, 0.6254, 0.2818, 0.6094, 0.2818, 0.6254, 0.2818, 0.6254, 0.2818, 0.6094, 0.2661, 0.5933, 0.2818, 0.5933, 0.2818, 0.5933, 0.2661, 0.5933, 0.2818, 0.5933, 0.2818, 0.6094, 0.2818, 0.6094, 0.2818, 0.5933, 0.2661, 0.5933, 0.2818, 0.5933, 0.2818, 0.6094, 0.2661, 0.6094, 0.3125, 0.6254, 0.3125, 0.6094, 0.4375, 0.6094, 0.4375, 0.6254, 0.6875, 0.6198, 0.6875, 0.6053, 0.6875, 0.6053, 0.6875, 0.6198, 0.7439, 0.6198, 0.7439, 0.6053, 0.7495, 0.6094, 0.7495, 0.6254, 0.6875, 0.5906, 0.7155, 0.5906, 0.7155, 0.6053, 0.6875, 0.6053, 0.0, 0.0, 0.0, 0.0, 0.0, 0.0, 0.0, 0.0, 0.7297, 0.5906, 0.7439, 0.5906, 0.7439, 0.6053, 0.7297, 0.6053, 0.5703, 0.5912, 0.5703, 0.6056, 0.5625, 0.6094, 0.5625, 0.5933, 0.4375, 0.5933, 0.5625, 0.5933, 0.5625, 0.6094, 0.4375, 0.6094, 0.6875, 0.5906, 0.6875, 0.6053, 0.5703, 0.6056, 0.5703, 0.5912, 0.2818, 0.5933, 0.3125, 0.5933, 0.3125, 0.6094, 0.2818, 0.6094, 0.7155, 0.5906, 0.7297, 0.5906, 0.7297, 0.6053, 0.7155, 0.6053, 0.2505, 0.5933, 0.2661, 0.5933, 0.2661, 0.6094, 0.2505, 0.6094, 0.2505, 0.5933, 0.2661, 0.5933, 0.2661, 0.5933, 0.2505, 0.5933, 0.0, 0.0, 0.0, 0.0, 0.0, 0.0, 0.0, 0.0, 0.7155, 0.5625, 0.7297, 0.5625, 0.7297, 0.5906, 0.7155, 0.5906, 0.2505, 0.5625, 0.2661, 0.5625, 0.2661, 0.5933, 0.2505, 0.5933, 0.4375, 0.3755, 0.5625, 0.3755, 0.5625, 0.3911, 0.4375, 0.3911, 0.625, 0.3811, 0.625, 0.3953, 0.5664, 0.395, 0.5664, 0.3811, 0.0, 0.0, 0.0, 0.0, 0.0, 0.0, 0.0, 0.0, 0.5664, 0.3811, 0.5664, 0.395, 0.5625, 0.3911, 0.5625, 0.3755, 0.0, 0.0, 0.0, 0.0, 0.0, 0.0, 0.0, 0.0, 0.7155, 0.6198, 0.7297, 0.6198, 0.7339, 0.6254, 0.7182, 0.6254, 0.7155, 0.6053, 0.7297, 0.6053, 0.7297, 0.6198, 0.7155, 0.6198, 0.625, 0.4095, 0.625, 0.3953, 0.625, 0.3953, 0.625, 0.4095, 0.2818, 0.5625, 0.2661, 0.5625, 0.2661, 0.5, 0.2818, 0.5, 0.2661, 0.6094, 0.2661, 0.6254, 0.2661, 0.6254, 0.2661, 0.6094, 0.2661, 0.6094, 0.2661, 0.6254, 0.2661, 0.6254, 0.2661, 0.6094, 0.2505, 0.6094, 0.2661, 0.6094, 0.2661, 0.6094, 0.2505, 0.6094, 0.2505, 0.6094, 0.2661, 0.6094, 0.2661, 0.6254, 0.2505, 0.6254, 0.0, 0.0, 0.0, 0.0, 0.0, 0.0, 0.0, 0.0, 0.2661, 0.6094, 0.2505, 0.6094, 0.2505, 0.6094, 0.2661, 0.6094, 0.2661, 0.6094, 0.2661, 0.6094, 0.2661, 0.6094, 0.2661, 0.6094, 0.2661, 0.6094, 0.2661, 0.6094, 0.2661, 0.6094, 0.2661, 0.6094, 0.2505, 0.6094, 0.2661, 0.6094, 0.2661, 0.6094, 0.2505, 0.6094, 0.2505, 0.6094, 0.2661, 0.6094, 0.2661, 0.6094, 0.2505, 0.6094, 0.2505, 0.6094, 0.2661, 0.6094, 0.2661, 0.6094, 0.2505, 0.6094, 0.2505, 0.6094, 0.2661, 0.6094, 0.2661, 0.6094, 0.2505, 0.6094, 0.2661, 0.6094, 0.2661, 0.6094, 0.2661, 0.6094, 0.2661, 0.6094, 0.2661, 0.6094, 0.2661, 0.6094, 0.2661, 0.6094, 0.2661, 0.6094, 0.2661, 0.6094, 0.2505, 0.6094, 0.2505, 0.6094, 0.2661, 0.6094, 0.2661, 0.6094, 0.2505, 0.6094, 0.2505, 0.6094, 0.2661, 0.6094, 0.2505, 0.6094, 0.2661, 0.6094, 0.2661, 0.6094, 0.2505, 0.6094, 0.2505, 0.6094, 0.2661, 0.6094, 0.2661, 0.6094, 0.2505, 0.6094, 0.2661, 0.6094, 0.2505, 0.6094, 0.2505, 0.6094, 0.2661, 0.6094, 0.2661, 0.6094, 0.2505, 0.6094, 0.2505, 0.6094, 0.2661, 0.6094, 0.2661, 0.6094, 0.2661, 0.6094, 0.2661, 0.6094, 0.2661, 0.6094, 0.5625, 0.4783, 0.5625, 0.4783, 0.5625, 0.4783, 0.5625, 0.4783, 0.5625, 0.4783, 0.5625, 0.4783, 0.5625, 0.4783, 0.5625, 0.4783, 0.5625, 0.4592, 0.5625, 0.4592, 0.5625, 0.4592, 0.5625, 0.4592, 0.5625, 0.4783, 0.5625, 0.4783, 0.5625, 0.4783, 0.5625, 0.4783, 0.5625, 0.4592, 0.5625, 0.4783, 0.5625, 0.4783, 0.5625, 0.4592, 0.5625, 0.4783, 0.5625, 0.4783, 0.5625, 0.4783, 0.5625, 0.4783, 0.5625, 0.4592, 0.5625, 0.4592, 0.5625, 0.4592, 0.5625, 0.4592, 0.5625, 0.4592, 0.5625, 0.4592, 0.5625, 0.4592, 0.5625, 0.4592, 0.5625, 0.4783, 0.5625, 0.4592, 0.5625, 0.4592, 0.5625, 0.4783, 0.5625, 0.4592, 0.5625, 0.4592, 0.5625, 0.4592, 0.5625, 0.4592, 0.5625, 0.4592, 0.5625, 0.4592, 0.5625, 0.4592, 0.5625, 0.4592, 0.5625, 0.4592, 0.5625, 0.4783, 0.5625, 0.4783, 0.5625, 0.4592, 0.5625, 0.4783, 0.5625, 0.4592, 0.5625, 0.4592, 0.5625, 0.4783, 0.5625, 0.4783, 0.5625, 0.4592, 0.5625, 0.4592, 0.5625, 0.4783, 0.5625, 0.4592, 0.5625, 0.4783, 0.5625, 0.4783, 0.5625, 0.4592, 0.5625, 0.4783, 0.5625, 0.4783, 0.5625, 0.4783, 0.5625, 0.4783, 0.5625, 0.4783, 0.5625, 0.4783, 0.5625, 0.4783, 0.5625, 0.4783, 0.5625, 0.4783, 0.5625, 0.4592, 0.5625, 0.4592, 0.5625, 0.4783])
me_cube_001.materials.append(mat_material_001)
me_cube_001.materials.append(mat_material_002)
me_cube_001.update()
me_cube_002 = bpy.data.meshes.new('Cube.002')
me_cube_002.from_pydata([(-0.93, -0.93, -1.0), (-0.93, -1.0, -0.93), (-1.0, -0.93, -0.93), (-0.93, -1.0, 0.93), (-0.93, -0.93, 1.0), (-1.0, -0.93, 0.93), (-0.93, 0.93, -1.0), (-1.0, 0.93, -0.93), (-0.93, 1.0, -0.93), (-0.93, 0.93, 1.0), (-0.93, 1.0, 0.93), (-1.0, 0.93, 0.93), (0.93, -0.93, -1.0), (1.0, -0.2641, -0.3111), (0.93, -1.0, -0.93), (0.93, -0.93, 1.0), (0.93, -1.0, 0.93), (1.0, -0.2641, 0.3111), (0.93, 0.93, -1.0), (0.93, 1.0, -0.93), (1.0, 0.2641, -0.3111), (0.93, 0.93, 1.0), (1.0, 0.2641, 0.3111), (0.93, 1.0, 0.93), (-0.93, 0.0, -1.0), (-1.0, 0.0, -0.93), (-0.93, 0.0, 1.0), (-1.0, 0.0, 0.93), (0.93, 0.0, -1.0), (1.0, -3.839e-08, -0.6565), (0.93, 0.0, 1.0), (1.0, 2.515e-08, 0.6565), (-0.93, -1.0, 0.0), (-1.0, -0.93, 0.0), (-0.93, 1.0, 0.0), (-1.0, 0.93, 0.0), (1.0, 0.3634, -6.733e-08), (0.93, 1.0, 0.0), (0.93, -1.0, 0.0), (1.0, -0.3634, 4.746e-08), (-1.0, 0.0, 0.0), (1.895, 1.547e-08, 0.598), (-1.0, 0.465, -0.93), (-0.93, 0.465, 1.0), (0.93, 0.465, -1.0), (1.0, 0.1817, 0.5685), (-0.93, 0.465, -1.0), (-1.0, 0.465, 0.93), (1.0, 0.1817, -0.5685), (0.93, 0.465, 1.0), (1.895, -2.677e-08, -0.598), (-1.0, 0.465, 0.0), (-0.93, -0.465, -1.0), (-1.0, -0.465, 0.93), (1.0, -0.1817, -0.5685), (0.93, -0.465, 1.0), (-1.0, -0.465, -0.93), (-0.93, -0.465, 1.0), (0.93, -0.465, -1.0), (1.0, -0.1817, 0.5685), (-1.0, -0.465, 0.0), (1.0, 0.93, 0.0), (1.0, 0.93, -0.93), (1.0, -0.465, -0.93), (1.0, -0.93, -0.93), (1.0, 0.465, 0.93), (1.0, 0.93, 0.93), (1.0, -0.93, 0.0), (1.0, -0.93, 0.93), (1.0, 0.465, -0.93), (1.0, 0.0, -0.93), (1.0, -0.465, 0.93), (1.0, 0.0, 0.93), (1.0, 0.3102, -6.412e-08), (1.0, 0.3147, -0.3282), (1.0, -0.1437, -0.5284), (1.0, -0.3147, -0.3282), (1.0, 0.1437, 0.5284), (1.0, 0.3147, 0.3282), (1.0, -0.3102, 4.425e-08), (1.0, -0.3147, 0.3282), (1.0, 0.1437, -0.5284), (1.0, -2.677e-08, -0.598), (1.0, -0.1437, 0.5284), (1.0, 1.547e-08, 0.598), (1.982, 9.581e-09, 0.5535), (1.033, -2.677e-08, -0.598), (1.033, 1.547e-08, 0.598), (1.982, -2.677e-08, -0.598), (1.033, -0.3102, 4.425e-08), (1.033, 0.3102, -6.412e-08), (1.033, 0.1437, -0.5284), (1.033, 0.1437, 0.5284), (1.033, -0.1437, -0.5284), (1.033, -0.1437, 0.5284), (1.033, 0.2641, -0.3111), (1.033, -0.2641, -0.3111), (1.033, 0.2641, 0.3111), (1.033, -0.2641, 0.3111), (1.895, -0.3102, 4.425e-08), (1.895, 0.3102, -6.412e-08), (1.895, 0.1437, -0.5284), (1.895, 0.1437, 0.5284), (1.895, -0.1437, -0.5284), (1.895, -0.1437, 0.5284), (1.895, 0.2641, -0.3111), (1.895, -0.2641, -0.3111), (1.895, 0.2641, 0.3111), (1.895, -0.2641, 0.3111), (1.982, -0.2697, 4.242e-08), (1.982, 0.2697, -6.199e-08), (1.982, 0.1149, -0.4979), (1.982, 0.1149, 0.4979), (1.982, -0.1149, -0.4979), (1.982, -0.1149, 0.4979), (1.982, 0.2255, -0.298), (1.982, -0.2255, -0.298), (1.982, 0.2255, 0.298), (1.982, -0.2255, 0.298), (1.982, 0.3102, -6.412e-08), (1.982, 0.2641, -0.3111), (1.982, -0.1437, -0.5284), (1.982, -0.2641, -0.3111), (1.982, 0.1437, 0.5284), (1.982, 0.2641, 0.3111), (1.982, -0.3102, 4.425e-08), (1.982, -0.2641, 0.3111), (1.982, 0.1437, -0.5284), (1.982, -1.867e-08, -0.5535), (1.982, -0.1437, 0.5284), (1.982, 1.547e-08, 0.598), (1.922, -8.265e-09, -0.5086), (1.922, 9.581e-09, 0.5535), (1.924, -0.1997, -0.001974), (1.922, 0.2289, -5.952e-08), (1.922, 0.08572, -0.4671), (1.922, 0.1149, 0.4979), (1.922, -0.08572, -0.4671), (1.922, -0.08572, 0.4671), (1.922, 0.1866, -0.2849), (1.922, -0.1866, -0.2849), (1.922, 0.1866, 0.2849), (1.924, -0.1598, 0.2676), (1.922, 0.2697, -6.199e-08), (1.922, 0.2255, -0.298), (1.922, -0.1149, -0.4979), (1.922, -0.2255, -0.298), (1.922, 0.08572, 0.4671), (1.922, 0.2255, 0.298), (1.922, -0.2697, 4.242e-08), (1.922, -0.2255, 0.298), (1.922, 0.1149, -0.4979), (1.922, -1.867e-08, -0.5535), (1.922, -0.1149, 0.4979), (1.922, 2.146e-09, 0.5086), (1.944, -2.912e-09, -0.4763), (1.944, -6.954e-09, 0.4763), (1.944, -0.1998, 0.002315), (1.944, 0.1995, -5.642e-08), (1.944, 0.06473, -0.4449), (1.944, 0.06473, 0.4449), (1.944, -0.06473, -0.4449), (1.944, -0.06473, 0.4449), (1.944, 0.1586, -0.2754), (1.944, -0.1586, -0.2754), (1.944, 0.1586, 0.2754), (1.944, -0.1647, 0.2644), (1.942, -0.003818, 0.002618), (1.922, -0.1866, 0.2849), (1.945, -0.1866, 0.2849), (1.945, -0.2289, 4.027e-08), (1.922, -0.2289, 4.027e-08), (1.945, 0.2289, -5.952e-08), (1.945, 0.1866, -0.2849), (1.945, -0.08572, -0.4671), (1.945, -0.1866, -0.2849), (1.945, 0.08572, 0.4671), (1.945, 0.1866, 0.2849), (1.945, 0.08572, -0.4671), (1.945, -8.265e-09, -0.5086), (1.945, -0.08572, 0.4671), (1.945, 2.146e-09, 0.5086), (1.924, -0.1598, 0.2676), (1.942, -0.003818, 0.002618), (1.942, -0.003818, 0.002618), (1.924, -0.1997, -0.001974), (1.944, -0.1998, 0.002315), (1.944, -0.1647, 0.2644), (1.944, 0.1995, -5.642e-08), (1.944, 0.1586, -0.2754), (1.944, -0.06473, -0.4449), (1.944, -0.1586, -0.2754), (1.944, 0.06473, 0.4449), (1.944, 0.1586, 0.2754), (1.944, 0.06473, -0.4449), (1.944, -2.912e-09, -0.4763), (1.944, -0.06473, 0.4449), (1.944, -6.954e-09, 0.4763)], [], [(38, 16, 3, 32), (20, 73, 90, 95), (55, 57, 4, 15), (51, 47, 11, 35), (34, 10, 23, 37), (0, 1, 2), (3, 4, 5), (6, 7, 8), (9, 10, 11), (12, 64, 14), (15, 16, 68), (18, 19, 62), (21, 66, 23), (52, 0, 2, 56), (32, 3, 5, 33), (43, 9, 11, 47), (34, 8, 7, 35), (18, 6, 8, 19), (9, 21, 23, 10), (61, 62, 19, 37), (44, 18, 62, 69), (55, 15, 68, 71), (38, 14, 64, 67), (0, 12, 14, 1), (15, 4, 3, 16), (52, 58, 12, 0), (46, 44, 28, 24), (49, 30, 72, 65), (58, 28, 70, 63), (57, 26, 27, 53), (46, 24, 25, 42), (60, 53, 27, 40), (49, 43, 26, 30), (75, 82, 86, 93), (17, 79, 89, 98), (56, 60, 40, 25), (16, 38, 67, 68), (66, 61, 37, 23), (10, 34, 35, 11), (1, 32, 33, 2), (8, 34, 37, 19), (42, 51, 35, 7), (73, 22, 97, 90), (14, 38, 32, 1), (25, 40, 51, 42), (81, 20, 95, 91), (22, 77, 92, 97), (21, 9, 43, 49), (6, 46, 42, 7), (21, 49, 65, 66), (6, 18, 44, 46), (28, 44, 69, 70), (26, 43, 47, 27), (40, 27, 47, 51), (84, 83, 94, 87), (2, 33, 60, 56), (33, 5, 53, 60), (4, 57, 53, 5), (12, 58, 63, 64), (24, 28, 58, 52), (30, 55, 71, 72), (24, 52, 56, 25), (30, 26, 57, 55), (77, 84, 87, 92), (36, 74, 62, 61), (54, 76, 64, 63), (45, 78, 66, 65), (39, 80, 68, 67), (48, 29, 70, 69), (59, 31, 72, 71), (78, 36, 61, 66), (76, 39, 67, 64), (31, 45, 65, 72), (74, 48, 69, 62), (29, 54, 63, 70), (80, 59, 71, 68), (73, 20, 74, 36), (75, 13, 76, 54), (77, 22, 78, 45), (79, 17, 80, 39), (81, 82, 29, 48), (83, 84, 31, 59), (22, 73, 36, 78), (13, 79, 39, 76), (84, 77, 45, 31), (20, 81, 48, 74), (82, 75, 54, 29), (17, 83, 59, 80), (95, 90, 100, 105), (93, 86, 50, 103), (98, 89, 99, 108), (90, 97, 107, 100), (91, 95, 105, 101), (97, 92, 102, 107), (87, 94, 104, 41), (92, 87, 41, 102), (79, 13, 96, 89), (82, 81, 91, 86), (83, 17, 98, 94), (13, 75, 93, 96), (103, 50, 88, 121), (108, 99, 125, 126), (100, 107, 124, 119), (101, 105, 120, 127), (107, 102, 123, 124), (41, 104, 129, 130), (102, 41, 130, 123), (106, 103, 121, 122), (89, 96, 106, 99), (86, 91, 101, 50), (94, 98, 108, 104), (96, 93, 103, 106), (116, 113, 145, 146), (114, 118, 150, 153), (128, 111, 151, 152), (109, 116, 146, 149), (115, 110, 143, 144), (113, 128, 152, 145), (118, 109, 149, 150), (110, 117, 148, 143), (105, 100, 119, 120), (99, 106, 122, 125), (50, 101, 127, 88), (104, 108, 126, 129), (110, 115, 120, 119), (113, 116, 122, 121), (112, 117, 124, 123), (109, 118, 126, 125), (111, 128, 88, 127), (114, 85, 130, 129), (117, 110, 119, 124), (116, 109, 125, 122), (85, 112, 123, 130), (115, 111, 127, 120), (128, 113, 121, 88), (118, 114, 129, 126), (154, 138, 180, 181), (147, 154, 181, 176), (140, 137, 174, 175), (138, 168, 169, 180), (131, 135, 178, 179), (171, 140, 175, 170), (139, 134, 172, 173), (137, 131, 179, 174), (112, 85, 132, 136), (85, 114, 153, 132), (117, 112, 136, 148), (111, 115, 144, 151), (134, 139, 144, 143), (137, 140, 146, 145), (147, 141, 148, 136), (171, 168, 150, 149), (135, 131, 152, 151), (138, 154, 132, 153), (141, 134, 143, 148), (140, 171, 149, 146), (154, 147, 136, 132), (139, 135, 151, 144), (131, 137, 145, 152), (168, 138, 153, 150), (141, 147, 176, 177), (135, 139, 173, 178), (134, 141, 177, 172), (168, 171, 170, 169), (142, 133, 167), (185, 186, 183), (157, 191, 184), (191, 190, 184), (190, 195, 184), (195, 194, 184), (194, 189, 184), (189, 188, 184), (188, 193, 184), (193, 192, 184), (192, 197, 184), (197, 196, 184), (196, 166, 184), (187, 182, 183), (182, 187, 169, 168), (186, 185, 171, 170), (185, 182, 168, 171), (158, 163, 173, 172), (161, 164, 175, 174), (160, 165, 177, 176), (159, 155, 179, 178), (162, 156, 181, 180), (165, 158, 172, 177), (164, 186, 170, 175), (156, 160, 176, 181), (163, 159, 178, 173), (155, 161, 174, 179), (187, 162, 180, 169), (142, 167, 183, 182), (167, 133, 185, 183), (157, 184, 183, 186), (184, 166, 187, 183), (133, 142, 182, 185), (188, 189, 163, 158), (190, 191, 164, 161), (192, 193, 165, 160), (194, 195, 155, 159), (196, 197, 156, 162), (193, 188, 158, 165), (191, 157, 186, 164), (197, 192, 160, 156), (189, 194, 159, 163), (195, 190, 161, 155), (166, 196, 162, 187)])
me_cube_002.polygons.foreach_set('use_smooth', [1, 1, 1, 1, 1, 1, 1, 1, 1, 1, 1, 1, 1, 1, 1, 1, 1, 1, 1, 1, 1, 1, 1, 1, 1, 1, 1, 1, 1, 1, 1, 1, 1, 1, 1, 1, 1, 1, 1, 1, 1, 1, 1, 1, 1, 1, 1, 1, 1, 1, 1, 1, 1, 1, 1, 1, 1, 1, 1, 1, 1, 1, 1, 1, 1, 1, 1, 1, 1, 1, 1, 1, 1, 1, 1, 1, 1, 1, 1, 1, 1, 1, 1, 1, 1, 1, 1, 1, 1, 1, 1, 1, 1, 1, 1, 1, 1, 1, 1, 1, 1, 1, 1, 1, 1, 1, 1, 1, 1, 1, 1, 1, 1, 1, 1, 1, 1, 1, 1, 1, 1, 1, 1, 1, 1, 1, 1, 1, 1, 1, 1, 1, 1, 1, 1, 1, 1, 1, 1, 1, 1, 1, 1, 1, 1, 1, 1, 1, 1, 1, 1, 1, 1, 1, 1, 1, 1, 1, 1, 1, 1, 1, 1, 1, 0, 0, 0, 0, 0, 0, 0, 0, 0, 0, 0, 0, 0, 0, 0, 0, 0, 0, 0, 0, 0, 0, 0, 0, 0, 0, 0, 0, 0, 0, 0, 0, 0, 0, 0, 0, 0, 0, 0, 0, 0, 0, 0, 0])
me_cube_002.polygons.foreach_set('material_index', [0, 0, 0, 0, 0, 0, 0, 0, 0, 0, 0, 0, 0, 0, 0, 0, 0, 0, 0, 0, 0, 0, 0, 0, 0, 0, 0, 0, 0, 0, 0, 0, 0, 1, 0, 0, 0, 0, 0, 0, 0, 0, 0, 0, 0, 0, 0, 0, 0, 0, 0, 0, 0, 0, 0, 0, 0, 0, 0, 0, 0, 0, 0, 0, 0, 0, 0, 0, 0, 0, 0, 0, 0, 0, 0, 0, 1, 1, 1, 1, 1, 1, 1, 1, 1, 1, 1, 1, 0, 0, 0, 0, 0, 0, 0, 0, 0, 0, 0, 0, 0, 0, 0, 0, 0, 0, 0, 0, 0, 0, 0, 0, 0, 0, 0, 0, 0, 0, 0, 0, 0, 0, 0, 0, 0, 0, 0, 0, 0, 0, 0, 0, 0, 0, 0, 0, 0, 0, 0, 0, 0, 0, 0, 0, 0, 0, 0, 0, 0, 0, 0, 0, 0, 0, 0, 0, 0, 0, 0, 0, 0, 0, 0, 0, 1, 0, 1, 1, 1, 1, 1, 1, 1, 1, 1, 1, 1, 0, 0, 0, 0, 0, 0, 0, 0, 0, 0, 0, 0, 0, 0, 0, 0, 0, 0, 0, 0, 0, 0, 0, 0, 0, 0, 0, 0, 0, 0, 0])
_uv = me_cube_002.uv_layers.new(name='UVMap')
_uv.uv.foreach_set('vector', [0.5, 0.7587, 0.6162, 0.7588, 0.6162, 0.9913, 0.5, 0.9912, 0.4364, 0.5525, 0.5, 0.5498, 0.5, 0.5498, 0.4364, 0.5525, 0.6337, 0.6831, 0.8662, 0.6831, 0.8662, 0.7413, 0.6337, 0.7412, 0.5, 0.1831, 0.6162, 0.1831, 0.6162, 0.2413, 0.5, 0.2412, 0.5, 0.2588, 0.6162, 0.2588, 0.6162, 0.4913, 0.5, 0.4912, 0.1337, 0.7412, 0.1337, 0.75, 0.125, 0.7412, 0.6163, 0.0, 0.625, 0.00875, 0.6162, 0.00875, 0.375, 0.2587, 0.3837, 0.25, 0.3837, 0.2587, 0.625, 0.2588, 0.6162, 0.2588, 0.6163, 0.25, 0.3663, 0.7413, 0.375, 0.7412, 0.3662, 0.75, 0.625, 0.7587, 0.6162, 0.7588, 0.6163, 0.75, 0.375, 0.4913, 0.3837, 0.4912, 0.3837, 0.5, 0.625, 0.4913, 0.6163, 0.5, 0.6162, 0.4913, 0.1337, 0.6831, 0.1337, 0.7412, 0.125, 0.7412, 0.125, 0.6831, 0.5, 0.0, 0.6163, 0.0, 0.6162, 0.00875, 0.5, 0.00875, 0.625, 0.1831, 0.625, 0.2413, 0.6162, 0.2413, 0.6162, 0.1831, 0.5, 0.2588, 0.3837, 0.2587, 0.3837, 0.2412, 0.5, 0.2412, 0.375, 0.4913, 0.375, 0.2587, 0.3837, 0.2587, 0.3837, 0.4912, 0.625, 0.2588, 0.625, 0.4913, 0.6162, 0.4913, 0.6162, 0.2588, 0.5, 0.5087, 0.3837, 0.5087, 0.3837, 0.4912, 0.5, 0.4912, 0.3662, 0.5669, 0.3662, 0.5088, 0.3837, 0.5087, 0.3837, 0.5669, 0.6337, 0.6831, 0.6337, 0.7412, 0.6162, 0.7413, 0.6162, 0.6831, 0.5, 0.7587, 0.3837, 0.7587, 0.3837, 0.7412, 0.5, 0.7412, 0.1337, 0.7412, 0.3663, 0.7413, 0.3662, 0.75, 0.1337, 0.75, 0.625, 0.7587, 0.625, 0.9913, 0.6162, 0.9913, 0.6162, 0.7588, 0.1337, 0.6831, 0.3662, 0.6831, 0.3663, 0.7413, 0.1337, 0.7412, 0.1337, 0.5669, 0.3662, 0.5669, 0.3662, 0.625, 0.1337, 0.625, 0.6337, 0.5669, 0.6337, 0.625, 0.6162, 0.625, 0.6162, 0.5669, 0.3662, 0.6831, 0.3662, 0.625, 0.3837, 0.625, 0.3837, 0.6831, 0.625, 0.06687, 0.625, 0.125, 0.6162, 0.125, 0.6162, 0.06687, 0.1337, 0.5669, 0.1337, 0.625, 0.125, 0.625, 0.125, 0.5669, 0.5, 0.06687, 0.6162, 0.06687, 0.6162, 0.125, 0.5, 0.125, 0.6337, 0.5669, 0.8662, 0.5669, 0.8662, 0.625, 0.6337, 0.625, 0.4268, 0.6715, 0.4263, 0.625, 0.4263, 0.625, 0.4268, 0.6715, 0.5636, 0.6975, 0.5, 0.7002, 0.5, 0.7002, 0.5636, 0.6975, 0.3837, 0.06687, 0.5, 0.06687, 0.5, 0.125, 0.3837, 0.125, 0.6162, 0.7588, 0.5, 0.7587, 0.5, 0.7412, 0.6162, 0.7413, 0.6162, 0.5088, 0.5, 0.5087, 0.5, 0.4912, 0.6162, 0.4913, 0.6162, 0.2588, 0.5, 0.2588, 0.5, 0.2412, 0.6162, 0.2413, 0.3837, 0.0, 0.5, 0.0, 0.5, 0.00875, 0.3837, 0.00875, 0.3837, 0.2587, 0.5, 0.2588, 0.5, 0.4912, 0.3837, 0.4912, 0.3837, 0.1831, 0.5, 0.1831, 0.5, 0.2412, 0.3837, 0.2412, 0.5, 0.5498, 0.5636, 0.5525, 0.5636, 0.5525, 0.5, 0.5498, 0.3837, 0.7587, 0.5, 0.7587, 0.5, 0.9912, 0.3837, 0.9912, 0.3837, 0.125, 0.5, 0.125, 0.5, 0.1831, 0.3837, 0.1831, 0.4319, 0.5722, 0.4364, 0.5525, 0.4364, 0.5525, 0.4319, 0.5722, 0.5636, 0.5525, 0.5732, 0.5785, 0.5732, 0.5785, 0.5636, 0.5525, 0.6337, 0.5087, 0.8662, 0.5088, 0.8662, 0.5669, 0.6337, 0.5669, 0.1337, 0.5087, 0.1337, 0.5669, 0.125, 0.5669, 0.125, 0.5087, 0.6337, 0.5087, 0.6337, 0.5669, 0.6162, 0.5669, 0.6162, 0.5088, 0.1337, 0.5087, 0.3662, 0.5088, 0.3662, 0.5669, 0.1337, 0.5669, 0.3662, 0.625, 0.3662, 0.5669, 0.3837, 0.5669, 0.3837, 0.625, 0.625, 0.125, 0.625, 0.1831, 0.6162, 0.1831, 0.6162, 0.125, 0.5, 0.125, 0.6162, 0.125, 0.6162, 0.1831, 0.5, 0.1831, 0.5737, 0.625, 0.5681, 0.6778, 0.5681, 0.6778, 0.5737, 0.625, 0.3837, 0.00875, 0.5, 0.00875, 0.5, 0.06687, 0.3837, 0.06687, 0.5, 0.00875, 0.6162, 0.00875, 0.6162, 0.06687, 0.5, 0.06687, 0.625, 0.00875, 0.625, 0.06687, 0.6162, 0.06687, 0.6162, 0.00875, 0.3663, 0.7413, 0.3662, 0.6831, 0.3837, 0.6831, 0.3837, 0.7412, 0.1337, 0.625, 0.3662, 0.625, 0.3662, 0.6831, 0.1337, 0.6831, 0.6337, 0.625, 0.6337, 0.6831, 0.6162, 0.6831, 0.6162, 0.625, 0.1337, 0.625, 0.1337, 0.6831, 0.125, 0.6831, 0.125, 0.625, 0.6337, 0.625, 0.8662, 0.625, 0.8662, 0.6831, 0.6337, 0.6831, 0.5732, 0.5785, 0.5737, 0.625, 0.5737, 0.625, 0.5732, 0.5785, 0.5, 0.5441, 0.4191, 0.5441, 0.3837, 0.5087, 0.5, 0.5087, 0.4191, 0.6831, 0.4191, 0.7059, 0.3837, 0.7412, 0.3837, 0.6831, 0.5809, 0.5669, 0.5809, 0.5441, 0.6162, 0.5088, 0.6162, 0.5669, 0.5, 0.7059, 0.5809, 0.7059, 0.6162, 0.7413, 0.5, 0.7412, 0.4191, 0.5669, 0.4191, 0.625, 0.3837, 0.625, 0.3837, 0.5669, 0.5809, 0.6831, 0.5809, 0.625, 0.6162, 0.625, 0.6162, 0.6831, 0.5809, 0.5441, 0.5, 0.5441, 0.5, 0.5087, 0.6162, 0.5088, 0.4191, 0.7059, 0.5, 0.7059, 0.5, 0.7412, 0.3837, 0.7412, 0.5809, 0.625, 0.5809, 0.5669, 0.6162, 0.5669, 0.6162, 0.625, 0.4191, 0.5441, 0.4191, 0.5669, 0.3837, 0.5669, 0.3837, 0.5087, 0.4191, 0.625, 0.4191, 0.6831, 0.3837, 0.6831, 0.3837, 0.625, 0.5809, 0.7059, 0.5809, 0.6831, 0.6162, 0.6831, 0.6162, 0.7413, 0.5, 0.5498, 0.4364, 0.5525, 0.4191, 0.5441, 0.5, 0.5441, 0.4268, 0.6715, 0.4364, 0.6975, 0.4191, 0.7059, 0.4191, 0.6831, 0.5732, 0.5785, 0.5636, 0.5525, 0.5809, 0.5441, 0.5809, 0.5669, 0.5, 0.7002, 0.5636, 0.6975, 0.5809, 0.7059, 0.5, 0.7059, 0.4319, 0.5722, 0.4263, 0.625, 0.4191, 0.625, 0.4191, 0.5669, 0.5681, 0.6778, 0.5737, 0.625, 0.5809, 0.625, 0.5809, 0.6831, 0.5636, 0.5525, 0.5, 0.5498, 0.5, 0.5441, 0.5809, 0.5441, 0.4364, 0.6975, 0.5, 0.7002, 0.5, 0.7059, 0.4191, 0.7059, 0.5737, 0.625, 0.5732, 0.5785, 0.5809, 0.5669, 0.5809, 0.625, 0.4364, 0.5525, 0.4319, 0.5722, 0.4191, 0.5669, 0.4191, 0.5441, 0.4263, 0.625, 0.4268, 0.6715, 0.4191, 0.6831, 0.4191, 0.625, 0.5636, 0.6975, 0.5681, 0.6778, 0.5809, 0.6831, 0.5809, 0.7059, 0.4364, 0.5525, 0.5, 0.5498, 0.5, 0.5498, 0.4364, 0.5525, 0.4268, 0.6715, 0.4263, 0.625, 0.4263, 0.625, 0.4268, 0.6715, 0.5636, 0.6975, 0.5, 0.7002, 0.5, 0.7002, 0.5636, 0.6975, 0.5, 0.5498, 0.5636, 0.5525, 0.5636, 0.5525, 0.5, 0.5498, 0.4319, 0.5722, 0.4364, 0.5525, 0.4364, 0.5525, 0.4319, 0.5722, 0.5636, 0.5525, 0.5732, 0.5785, 0.5732, 0.5785, 0.5636, 0.5525, 0.5737, 0.625, 0.5681, 0.6778, 0.5681, 0.6778, 0.5737, 0.625, 0.5732, 0.5785, 0.5737, 0.625, 0.5737, 0.625, 0.5732, 0.5785, 0.5, 0.7002, 0.4364, 0.6975, 0.4364, 0.6975, 0.5, 0.7002, 0.4263, 0.625, 0.4319, 0.5722, 0.4319, 0.5722, 0.4263, 0.625, 0.5681, 0.6778, 0.5636, 0.6975, 0.5636, 0.6975, 0.5681, 0.6778, 0.4364, 0.6975, 0.4268, 0.6715, 0.4268, 0.6715, 0.4364, 0.6975, 0.4268, 0.6715, 0.4263, 0.625, 0.4263, 0.625, 0.4268, 0.6715, 0.5636, 0.6975, 0.5, 0.7002, 0.5, 0.7002, 0.5636, 0.6975, 0.5, 0.5498, 0.5636, 0.5525, 0.5636, 0.5525, 0.5, 0.5498, 0.4319, 0.5722, 0.4364, 0.5525, 0.4364, 0.5525, 0.4319, 0.5722, 0.5636, 0.5525, 0.5732, 0.5785, 0.5732, 0.5785, 0.5636, 0.5525, 0.5737, 0.625, 0.5681, 0.6778, 0.5681, 0.6778, 0.5737, 0.625, 0.5732, 0.5785, 0.5737, 0.625, 0.5737, 0.625, 0.5732, 0.5785, 0.4364, 0.6975, 0.4268, 0.6715, 0.4268, 0.6715, 0.4364, 0.6975, 0.5, 0.7002, 0.4364, 0.6975, 0.4364, 0.6975, 0.5, 0.7002, 0.4263, 0.625, 0.4319, 0.5722, 0.4319, 0.5722, 0.4263, 0.625, 0.5681, 0.6778, 0.5636, 0.6975, 0.5636, 0.6975, 0.5681, 0.6778, 0.4364, 0.6975, 0.4268, 0.6715, 0.4268, 0.6715, 0.4364, 0.6975, 0.4464, 0.6901, 0.4326, 0.6626, 0.4326, 0.6626, 0.4464, 0.6901, 0.5589, 0.6739, 0.5525, 0.6915, 0.5525, 0.6915, 0.5589, 0.6739, 0.4318, 0.625, 0.4411, 0.5761, 0.4411, 0.5761, 0.4318, 0.625, 0.5, 0.6958, 0.4464, 0.6901, 0.4464, 0.6901, 0.5, 0.6958, 0.4475, 0.5585, 0.5, 0.5542, 0.5, 0.5542, 0.4475, 0.5585, 0.4326, 0.6626, 0.4318, 0.625, 0.4318, 0.625, 0.4326, 0.6626, 0.5525, 0.6915, 0.5, 0.6958, 0.5, 0.6958, 0.5525, 0.6915, 0.5, 0.5542, 0.5536, 0.5599, 0.5536, 0.5599, 0.5, 0.5542, 0.4364, 0.5525, 0.5, 0.5498, 0.5, 0.5498, 0.4364, 0.5525, 0.5, 0.7002, 0.4364, 0.6975, 0.4364, 0.6975, 0.5, 0.7002, 0.4263, 0.625, 0.4319, 0.5722, 0.4319, 0.5722, 0.4263, 0.625, 0.5681, 0.6778, 0.5636, 0.6975, 0.5636, 0.6975, 0.5681, 0.6778, 0.5, 0.5542, 0.4475, 0.5585, 0.4364, 0.5525, 0.5, 0.5498, 0.4326, 0.6626, 0.4464, 0.6901, 0.4364, 0.6975, 0.4268, 0.6715, 0.5674, 0.5874, 0.5536, 0.5599, 0.5636, 0.5525, 0.5732, 0.5785, 0.5, 0.6958, 0.5525, 0.6915, 0.5636, 0.6975, 0.5, 0.7002, 0.4411, 0.5761, 0.4318, 0.625, 0.4263, 0.625, 0.4319, 0.5722, 0.5589, 0.6739, 0.5682, 0.625, 0.5737, 0.625, 0.5681, 0.6778, 0.5536, 0.5599, 0.5, 0.5542, 0.5, 0.5498, 0.5636, 0.5525, 0.4464, 0.6901, 0.5, 0.6958, 0.5, 0.7002, 0.4364, 0.6975, 0.5682, 0.625, 0.5674, 0.5874, 0.5732, 0.5785, 0.5737, 0.625, 0.4475, 0.5585, 0.4411, 0.5761, 0.4319, 0.5722, 0.4364, 0.5525, 0.4318, 0.625, 0.4326, 0.6626, 0.4268, 0.6715, 0.4263, 0.625, 0.5525, 0.6915, 0.5589, 0.6739, 0.5681, 0.6778, 0.5636, 0.6975, 0.5627, 0.625, 0.5502, 0.67, 0.5502, 0.67, 0.5627, 0.625, 0.5617, 0.5966, 0.5627, 0.625, 0.5627, 0.625, 0.5617, 0.5966, 0.4544, 0.6821, 0.4383, 0.6534, 0.4383, 0.6534, 0.4544, 0.6821, 0.5502, 0.67, 0.5428, 0.6857, 0.5428, 0.6857, 0.5502, 0.67, 0.4373, 0.625, 0.4498, 0.58, 0.4498, 0.58, 0.4373, 0.625, 0.5, 0.6914, 0.4544, 0.6821, 0.4544, 0.6821, 0.5, 0.6914, 0.4572, 0.5643, 0.5, 0.5586, 0.5, 0.5586, 0.4572, 0.5643, 0.4383, 0.6534, 0.4373, 0.625, 0.4373, 0.625, 0.4383, 0.6534, 0.5674, 0.5874, 0.5682, 0.625, 0.5682, 0.625, 0.5674, 0.5874, 0.5682, 0.625, 0.5589, 0.6739, 0.5589, 0.6739, 0.5682, 0.625, 0.5536, 0.5599, 0.5674, 0.5874, 0.5674, 0.5874, 0.5536, 0.5599, 0.4411, 0.5761, 0.4475, 0.5585, 0.4475, 0.5585, 0.4411, 0.5761, 0.5, 0.5586, 0.4572, 0.5643, 0.4475, 0.5585, 0.5, 0.5542, 0.4383, 0.6534, 0.4544, 0.6821, 0.4464, 0.6901, 0.4326, 0.6626, 0.5617, 0.5966, 0.5456, 0.5679, 0.5536, 0.5599, 0.5674, 0.5874, 0.5, 0.6914, 0.5428, 0.6857, 0.5525, 0.6915, 0.5, 0.6958, 0.4498, 0.58, 0.4373, 0.625, 0.4318, 0.625, 0.4411, 0.5761, 0.5502, 0.67, 0.5627, 0.625, 0.5682, 0.625, 0.5589, 0.6739, 0.5456, 0.5679, 0.5, 0.5586, 0.5, 0.5542, 0.5536, 0.5599, 0.4544, 0.6821, 0.5, 0.6914, 0.5, 0.6958, 0.4464, 0.6901, 0.5627, 0.625, 0.5617, 0.5966, 0.5674, 0.5874, 0.5682, 0.625, 0.4572, 0.5643, 0.4498, 0.58, 0.4411, 0.5761, 0.4475, 0.5585, 0.4373, 0.625, 0.4383, 0.6534, 0.4326, 0.6626, 0.4318, 0.625, 0.5428, 0.6857, 0.5502, 0.67, 0.5589, 0.6739, 0.5525, 0.6915, 0.5456, 0.5679, 0.5617, 0.5966, 0.5617, 0.5966, 0.5456, 0.5679, 0.4498, 0.58, 0.4572, 0.5643, 0.4572, 0.5643, 0.4498, 0.58, 0.5, 0.5586, 0.5456, 0.5679, 0.5456, 0.5679, 0.5, 0.5586, 0.5428, 0.6857, 0.5, 0.6914, 0.5, 0.6914, 0.5428, 0.6857, 0.0, 0.0, 0.0, 0.0, 0.0, 0.0, 0.0, 0.0, 0.0, 0.0, 0.0, 0.0, 0.0, 0.0, 0.0, 0.0, 0.0, 0.0, 0.0, 0.0, 0.0, 0.0, 0.0, 0.0, 0.0, 0.0, 0.0, 0.0, 0.0, 0.0, 0.0, 0.0, 0.0, 0.0, 0.0, 0.0, 0.0, 0.0, 0.0, 0.0, 0.0, 0.0, 0.0, 0.0, 0.0, 0.0, 0.0, 0.0, 0.0, 0.0, 0.0, 0.0, 0.0, 0.0, 0.0, 0.0, 0.0, 0.0, 0.0, 0.0, 0.0, 0.0, 0.0, 0.0, 0.0, 0.0, 0.0, 0.0, 0.0, 0.0, 0.0, 0.0, 0.0, 0.0, 0.0, 0.0, 0.0, 0.0, 0.0, 0.0, 0.0, 0.0, 0.0, 0.0, 0.0, 0.0, 0.0, 0.0, 0.0, 0.0, 0.0, 0.0, 0.0, 0.0, 0.0, 0.0, 0.0, 0.0, 0.0, 0.0, 0.0, 0.0, 0.0, 0.0, 0.0, 0.0, 0.0, 0.0, 0.0, 0.0, 0.0, 0.0, 0.0, 0.0, 0.0, 0.0, 0.0, 0.0, 0.0, 0.0, 0.0, 0.0, 0.0, 0.0, 0.0, 0.0, 0.0, 0.0, 0.0, 0.0, 0.0, 0.0, 0.0, 0.0, 0.0, 0.0, 0.0, 0.0, 0.0, 0.0, 0.0, 0.0, 0.0, 0.0, 0.0, 0.0, 0.0, 0.0, 0.0, 0.0, 0.0, 0.0, 0.0, 0.0, 0.0, 0.0, 0.0, 0.0, 0.0, 0.0, 0.0, 0.0, 0.0, 0.0, 0.0, 0.0, 0.0, 0.0, 0.0, 0.0, 0.0, 0.0, 0.0, 0.0, 0.0, 0.0, 0.0, 0.0, 0.0, 0.0, 0.0, 0.0, 0.0, 0.0, 0.0, 0.0, 0.0, 0.0, 0.0, 0.0, 0.0, 0.0, 0.0, 0.0, 0.0, 0.0, 0.0, 0.0, 0.0, 0.0, 0.0, 0.0, 0.0, 0.0, 0.0, 0.0, 0.0, 0.0, 0.0, 0.0, 0.0, 0.0, 0.0, 0.0, 0.0, 0.0, 0.0, 0.0, 0.0, 0.0, 0.0, 0.0, 0.0, 0.0, 0.0, 0.0, 0.0, 0.0, 0.0, 0.0, 0.0, 0.0, 0.0, 0.0, 0.0, 0.0, 0.0, 0.0, 0.0, 0.0, 0.0, 0.0, 0.0, 0.0, 0.0, 0.0, 0.0, 0.0, 0.0, 0.0, 0.0, 0.0, 0.0, 0.0, 0.0, 0.0, 0.0, 0.0, 0.0, 0.0, 0.0, 0.0, 0.0, 0.0, 0.0, 0.0, 0.0, 0.0, 0.0, 0.0, 0.0, 0.0, 0.0, 0.0, 0.0, 0.0, 0.0, 0.0, 0.0, 0.0, 0.0, 0.0, 0.0, 0.0, 0.0, 0.0, 0.0, 0.0, 0.0, 0.0, 0.0, 0.0, 0.0, 0.0, 0.0, 0.0, 0.0, 0.0, 0.0, 0.0, 0.0, 0.0, 0.0, 0.0, 0.0, 0.0, 0.0, 0.0, 0.0, 0.0, 0.0, 0.0, 0.0, 0.0, 0.0, 0.0, 0.0, 0.0, 0.0, 0.0, 0.0, 0.0, 0.0, 0.0])
me_cube_002.materials.append(mat_material_003)
me_cube_002.materials.append(mat_material_004)
me_cube_002.update()
me_circle = bpy.data.meshes.new('Circle')
me_circle.from_pydata([(0.0, 1.0, -0.2587), (-0.866, -0.5, -0.2587), (0.866, -0.5, -0.2587), (-0.866, -0.5, 0.2587), (0.0, 1.0, 0.2587), (0.866, -0.5, 0.2587), (1.745, -0.3488, -0.3508), (0.5705, 1.686, -0.3508), (0.5705, 1.686, 0.3508), (1.745, -0.3488, 0.3508), (-1.175, -1.337, -0.3508), (1.175, -1.337, -0.3508), (1.175, -1.337, 0.3508), (-1.175, -1.337, 0.3508), (-0.5705, 1.686, -0.3508), (-1.745, -0.3488, -0.3508), (-1.745, -0.3488, 0.3508), (-0.5705, 1.686, 0.3508), (10.23, 6.56, -0.169), (10.8, 5.58, -0.169), (10.23, 6.56, 0.169), (10.8, 5.58, 0.169), (0.5659, -12.14, -0.169), (-0.5659, -12.14, -0.169), (0.5659, -12.14, 0.169), (-0.5659, -12.14, 0.169), (-10.8, 5.58, -0.169), (-10.23, 6.56, -0.169), (-10.8, 5.58, 0.169), (-10.23, 6.56, 0.169), (11.31, 6.868, -0.08762), (11.6, 6.36, -0.08762), (11.31, 6.868, 0.08763), (11.6, 6.36, 0.08763), (0.2934, -13.23, -0.08762), (-0.2934, -13.23, -0.08762), (0.2934, -13.23, 0.08763), (-0.2934, -13.23, 0.08763), (-11.6, 6.36, -0.08762), (-11.31, 6.868, -0.08762), (-11.6, 6.36, 0.08763), (-11.31, 6.868, 0.08763)], [], [(1, 0, 2), (3, 5, 4), (12, 13, 25, 24), (0, 7, 6, 2), (4, 8, 7, 0), (5, 9, 8, 4), (2, 6, 9, 5), (9, 6, 19, 21), (2, 11, 10, 1), (5, 12, 11, 2), (3, 13, 12, 5), (1, 10, 13, 3), (14, 15, 26, 27), (1, 15, 14, 0), (3, 16, 15, 1), (4, 17, 16, 3), (0, 14, 17, 4), (28, 29, 41, 40), (21, 19, 31, 33), (24, 25, 37, 36), (15, 16, 28, 26), (6, 7, 18, 19), (13, 10, 23, 25), (16, 17, 29, 28), (7, 8, 20, 18), (10, 11, 22, 23), (17, 14, 27, 29), (8, 9, 21, 20), (11, 12, 24, 22), (31, 30, 32, 33), (35, 34, 36, 37), (39, 38, 40, 41), (19, 18, 30, 31), (25, 23, 35, 37), (23, 22, 34, 35), (29, 27, 39, 41), (18, 20, 32, 30), (27, 26, 38, 39), (22, 24, 36, 34), (20, 21, 33, 32), (26, 28, 40, 38)])
me_circle.polygons.foreach_set('use_smooth', [True] * 41)
_uv = me_circle.uv_layers.new(name='UVMap')
_uv.uv.foreach_set('vector', [0.0, 0.0, 0.0, 0.0, 0.0, 0.0, 0.0, 0.0, 0.0, 0.0, 0.0, 0.0, 0.0, 0.0, 0.0, 0.0, 0.0, 0.0, 0.0, 0.0, 0.0, 0.0, 0.0, 0.0, 0.0, 0.0, 0.0, 0.0, 0.0, 0.0, 0.0, 0.0, 0.0, 0.0, 0.0, 0.0, 0.0, 0.0, 0.0, 0.0, 0.0, 0.0, 0.0, 0.0, 0.0, 0.0, 0.0, 0.0, 0.0, 0.0, 0.0, 0.0, 0.0, 0.0, 0.0, 0.0, 0.0, 0.0, 0.0, 0.0, 0.0, 0.0, 0.0, 0.0, 0.0, 0.0, 0.0, 0.0, 0.0, 0.0, 0.0, 0.0, 0.0, 0.0, 0.0, 0.0, 0.0, 0.0, 0.0, 0.0, 0.0, 0.0, 0.0, 0.0, 0.0, 0.0, 0.0, 0.0, 0.0, 0.0, 0.0, 0.0, 0.0, 0.0, 0.0, 0.0, 0.0, 0.0, 0.0, 0.0, 0.0, 0.0, 0.0, 0.0, 0.0, 0.0, 0.0, 0.0, 0.0, 0.0, 0.0, 0.0, 0.0, 0.0, 0.0, 0.0, 0.0, 0.0, 0.0, 0.0, 0.0, 0.0, 0.0, 0.0, 0.0, 0.0, 0.0, 0.0, 0.0, 0.0, 0.0, 0.0, 0.0, 0.0, 0.0, 0.0, 0.0, 0.0, 0.0, 0.0, 0.0, 0.0, 0.0, 0.0, 0.0, 0.0, 0.0, 0.0, 0.0, 0.0, 0.0, 0.0, 0.0, 0.0, 0.0, 0.0, 0.0, 0.0, 0.0, 0.0, 0.0, 0.0, 0.0, 0.0, 0.0, 0.0, 0.0, 0.0, 0.0, 0.0, 0.0, 0.0, 0.0, 0.0, 0.0, 0.0, 0.0, 0.0, 0.0, 0.0, 0.0, 0.0, 0.0, 0.0, 0.0, 0.0, 0.0, 0.0, 0.0, 0.0, 0.0, 0.0, 0.0, 0.0, 0.0, 0.0, 0.0, 0.0, 0.0, 0.0, 0.0, 0.0, 0.0, 0.0, 0.0, 0.0, 0.0, 0.0, 0.0, 0.0, 0.0, 0.0, 0.0, 0.0, 0.0, 0.0, 0.0, 0.0, 0.0, 0.0, 0.0, 0.0, 0.0, 0.0, 0.0, 0.0, 0.0, 0.0, 0.0, 0.0, 0.0, 0.0, 0.0, 0.0, 0.0, 0.0, 0.0, 0.0, 0.0, 0.0, 0.0, 0.0, 0.0, 0.0, 0.0, 0.0, 0.0, 0.0, 0.0, 0.0, 0.0, 0.0, 0.0, 0.0, 0.0, 0.0, 0.0, 0.0, 0.0, 0.0, 0.0, 0.0, 0.0, 0.0, 0.0, 0.0, 0.0, 0.0, 0.0, 0.0, 0.0, 0.0, 0.0, 0.0, 0.0, 0.0, 0.0, 0.0, 0.0, 0.0, 0.0, 0.0, 0.0, 0.0, 0.0, 0.0, 0.0, 0.0, 0.0, 0.0, 0.0, 0.0, 0.0, 0.0, 0.0, 0.0, 0.0, 0.0, 0.0, 0.0, 0.0, 0.0, 0.0, 0.0, 0.0, 0.0, 0.0, 0.0, 0.0, 0.0, 0.0, 0.0, 0.0, 0.0, 0.0, 0.0, 0.0, 0.0, 0.0, 0.0, 0.0, 0.0, 0.0, 0.0])
me_circle.update()
me_circle_001 = bpy.data.meshes.new('Circle.001')
me_circle_001.from_pydata([(0.0, 1.0, -0.2587), (-0.866, -0.5, -0.2587), (0.866, -0.5, -0.2587), (-0.866, -0.5, 0.2587), (0.0, 1.0, 0.2587), (0.866, -0.5, 0.2587), (1.745, -0.3488, -0.3508), (0.5705, 1.686, -0.3508), (0.5705, 1.686, 0.3508), (1.745, -0.3488, 0.3508), (-1.175, -1.337, -0.3508), (1.175, -1.337, -0.3508), (1.175, -1.337, 0.3508), (-1.175, -1.337, 0.3508), (-0.5705, 1.686, -0.3508), (-1.745, -0.3488, -0.3508), (-1.745, -0.3488, 0.3508), (-0.5705, 1.686, 0.3508), (10.23, 6.56, -0.169), (10.8, 5.58, -0.169), (10.23, 6.56, 0.169), (10.8, 5.58, 0.169), (0.5659, -12.14, -0.169), (-0.5659, -12.14, -0.169), (0.5659, -12.14, 0.169), (-0.5659, -12.14, 0.169), (-10.8, 5.58, -0.169), (-10.23, 6.56, -0.169), (-10.8, 5.58, 0.169), (-10.23, 6.56, 0.169), (11.31, 6.868, -0.08762), (11.6, 6.36, -0.08762), (11.31, 6.868, 0.08763), (11.6, 6.36, 0.08763), (0.2934, -13.23, -0.08762), (-0.2934, -13.23, -0.08762), (0.2934, -13.23, 0.08763), (-0.2934, -13.23, 0.08763), (-11.6, 6.36, -0.08762), (-11.31, 6.868, -0.08762), (-11.6, 6.36, 0.08763), (-11.31, 6.868, 0.08763)], [], [(1, 0, 2), (3, 5, 4), (12, 13, 25, 24), (0, 7, 6, 2), (4, 8, 7, 0), (5, 9, 8, 4), (2, 6, 9, 5), (9, 6, 19, 21), (2, 11, 10, 1), (5, 12, 11, 2), (3, 13, 12, 5), (1, 10, 13, 3), (14, 15, 26, 27), (1, 15, 14, 0), (3, 16, 15, 1), (4, 17, 16, 3), (0, 14, 17, 4), (28, 29, 41, 40), (21, 19, 31, 33), (24, 25, 37, 36), (15, 16, 28, 26), (6, 7, 18, 19), (13, 10, 23, 25), (16, 17, 29, 28), (7, 8, 20, 18), (10, 11, 22, 23), (17, 14, 27, 29), (8, 9, 21, 20), (11, 12, 24, 22), (31, 30, 32, 33), (35, 34, 36, 37), (39, 38, 40, 41), (19, 18, 30, 31), (25, 23, 35, 37), (23, 22, 34, 35), (29, 27, 39, 41), (18, 20, 32, 30), (27, 26, 38, 39), (22, 24, 36, 34), (20, 21, 33, 32), (26, 28, 40, 38)])
me_circle_001.polygons.foreach_set('use_smooth', [True] * 41)
_uv = me_circle_001.uv_layers.new(name='UVMap')
_uv.uv.foreach_set('vector', [0.0, 0.0, 0.0, 0.0, 0.0, 0.0, 0.0, 0.0, 0.0, 0.0, 0.0, 0.0, 0.0, 0.0, 0.0, 0.0, 0.0, 0.0, 0.0, 0.0, 0.0, 0.0, 0.0, 0.0, 0.0, 0.0, 0.0, 0.0, 0.0, 0.0, 0.0, 0.0, 0.0, 0.0, 0.0, 0.0, 0.0, 0.0, 0.0, 0.0, 0.0, 0.0, 0.0, 0.0, 0.0, 0.0, 0.0, 0.0, 0.0, 0.0, 0.0, 0.0, 0.0, 0.0, 0.0, 0.0, 0.0, 0.0, 0.0, 0.0, 0.0, 0.0, 0.0, 0.0, 0.0, 0.0, 0.0, 0.0, 0.0, 0.0, 0.0, 0.0, 0.0, 0.0, 0.0, 0.0, 0.0, 0.0, 0.0, 0.0, 0.0, 0.0, 0.0, 0.0, 0.0, 0.0, 0.0, 0.0, 0.0, 0.0, 0.0, 0.0, 0.0, 0.0, 0.0, 0.0, 0.0, 0.0, 0.0, 0.0, 0.0, 0.0, 0.0, 0.0, 0.0, 0.0, 0.0, 0.0, 0.0, 0.0, 0.0, 0.0, 0.0, 0.0, 0.0, 0.0, 0.0, 0.0, 0.0, 0.0, 0.0, 0.0, 0.0, 0.0, 0.0, 0.0, 0.0, 0.0, 0.0, 0.0, 0.0, 0.0, 0.0, 0.0, 0.0, 0.0, 0.0, 0.0, 0.0, 0.0, 0.0, 0.0, 0.0, 0.0, 0.0, 0.0, 0.0, 0.0, 0.0, 0.0, 0.0, 0.0, 0.0, 0.0, 0.0, 0.0, 0.0, 0.0, 0.0, 0.0, 0.0, 0.0, 0.0, 0.0, 0.0, 0.0, 0.0, 0.0, 0.0, 0.0, 0.0, 0.0, 0.0, 0.0, 0.0, 0.0, 0.0, 0.0, 0.0, 0.0, 0.0, 0.0, 0.0, 0.0, 0.0, 0.0, 0.0, 0.0, 0.0, 0.0, 0.0, 0.0, 0.0, 0.0, 0.0, 0.0, 0.0, 0.0, 0.0, 0.0, 0.0, 0.0, 0.0, 0.0, 0.0, 0.0, 0.0, 0.0, 0.0, 0.0, 0.0, 0.0, 0.0, 0.0, 0.0, 0.0, 0.0, 0.0, 0.0, 0.0, 0.0, 0.0, 0.0, 0.0, 0.0, 0.0, 0.0, 0.0, 0.0, 0.0, 0.0, 0.0, 0.0, 0.0, 0.0, 0.0, 0.0, 0.0, 0.0, 0.0, 0.0, 0.0, 0.0, 0.0, 0.0, 0.0, 0.0, 0.0, 0.0, 0.0, 0.0, 0.0, 0.0, 0.0, 0.0, 0.0, 0.0, 0.0, 0.0, 0.0, 0.0, 0.0, 0.0, 0.0, 0.0, 0.0, 0.0, 0.0, 0.0, 0.0, 0.0, 0.0, 0.0, 0.0, 0.0, 0.0, 0.0, 0.0, 0.0, 0.0, 0.0, 0.0, 0.0, 0.0, 0.0, 0.0, 0.0, 0.0, 0.0, 0.0, 0.0, 0.0, 0.0, 0.0, 0.0, 0.0, 0.0, 0.0, 0.0, 0.0, 0.0, 0.0, 0.0, 0.0, 0.0, 0.0, 0.0, 0.0, 0.0, 0.0, 0.0, 0.0, 0.0, 0.0, 0.0, 0.0, 0.0, 0.0, 0.0, 0.0, 0.0, 0.0, 0.0, 0.0])
me_circle_001.update()
me_circle_002 = bpy.data.meshes.new('Circle.002')
me_circle_002.from_pydata([(0.0, 1.0, -0.2587), (-0.866, -0.5, -0.2587), (0.866, -0.5, -0.2587), (-0.866, -0.5, 0.2587), (0.0, 1.0, 0.2587), (0.866, -0.5, 0.2587), (1.745, -0.3488, -0.3508), (0.5705, 1.686, -0.3508), (0.5705, 1.686, 0.3508), (1.745, -0.3488, 0.3508), (-1.175, -1.337, -0.3508), (1.175, -1.337, -0.3508), (1.175, -1.337, 0.3508), (-1.175, -1.337, 0.3508), (-0.5705, 1.686, -0.3508), (-1.745, -0.3488, -0.3508), (-1.745, -0.3488, 0.3508), (-0.5705, 1.686, 0.3508), (10.23, 6.56, -0.169), (10.8, 5.58, -0.169), (10.23, 6.56, 0.169), (10.8, 5.58, 0.169), (0.5659, -12.14, -0.169), (-0.5659, -12.14, -0.169), (0.5659, -12.14, 0.169), (-0.5659, -12.14, 0.169), (-10.8, 5.58, -0.169), (-10.23, 6.56, -0.169), (-10.8, 5.58, 0.169), (-10.23, 6.56, 0.169), (11.31, 6.868, -0.08762), (11.6, 6.36, -0.08762), (11.31, 6.868, 0.08763), (11.6, 6.36, 0.08763), (0.2934, -13.23, -0.08762), (-0.2934, -13.23, -0.08762), (0.2934, -13.23, 0.08763), (-0.2934, -13.23, 0.08763), (-11.6, 6.36, -0.08762), (-11.31, 6.868, -0.08762), (-11.6, 6.36, 0.08763), (-11.31, 6.868, 0.08763)], [], [(1, 0, 2), (3, 5, 4), (12, 13, 25, 24), (0, 7, 6, 2), (4, 8, 7, 0), (5, 9, 8, 4), (2, 6, 9, 5), (9, 6, 19, 21), (2, 11, 10, 1), (5, 12, 11, 2), (3, 13, 12, 5), (1, 10, 13, 3), (14, 15, 26, 27), (1, 15, 14, 0), (3, 16, 15, 1), (4, 17, 16, 3), (0, 14, 17, 4), (28, 29, 41, 40), (21, 19, 31, 33), (24, 25, 37, 36), (15, 16, 28, 26), (6, 7, 18, 19), (13, 10, 23, 25), (16, 17, 29, 28), (7, 8, 20, 18), (10, 11, 22, 23), (17, 14, 27, 29), (8, 9, 21, 20), (11, 12, 24, 22), (31, 30, 32, 33), (35, 34, 36, 37), (39, 38, 40, 41), (19, 18, 30, 31), (25, 23, 35, 37), (23, 22, 34, 35), (29, 27, 39, 41), (18, 20, 32, 30), (27, 26, 38, 39), (22, 24, 36, 34), (20, 21, 33, 32), (26, 28, 40, 38)])
me_circle_002.polygons.foreach_set('use_smooth', [True] * 41)
_uv = me_circle_002.uv_layers.new(name='UVMap')
_uv.uv.foreach_set('vector', [0.0, 0.0, 0.0, 0.0, 0.0, 0.0, 0.0, 0.0, 0.0, 0.0, 0.0, 0.0, 0.0, 0.0, 0.0, 0.0, 0.0, 0.0, 0.0, 0.0, 0.0, 0.0, 0.0, 0.0, 0.0, 0.0, 0.0, 0.0, 0.0, 0.0, 0.0, 0.0, 0.0, 0.0, 0.0, 0.0, 0.0, 0.0, 0.0, 0.0, 0.0, 0.0, 0.0, 0.0, 0.0, 0.0, 0.0, 0.0, 0.0, 0.0, 0.0, 0.0, 0.0, 0.0, 0.0, 0.0, 0.0, 0.0, 0.0, 0.0, 0.0, 0.0, 0.0, 0.0, 0.0, 0.0, 0.0, 0.0, 0.0, 0.0, 0.0, 0.0, 0.0, 0.0, 0.0, 0.0, 0.0, 0.0, 0.0, 0.0, 0.0, 0.0, 0.0, 0.0, 0.0, 0.0, 0.0, 0.0, 0.0, 0.0, 0.0, 0.0, 0.0, 0.0, 0.0, 0.0, 0.0, 0.0, 0.0, 0.0, 0.0, 0.0, 0.0, 0.0, 0.0, 0.0, 0.0, 0.0, 0.0, 0.0, 0.0, 0.0, 0.0, 0.0, 0.0, 0.0, 0.0, 0.0, 0.0, 0.0, 0.0, 0.0, 0.0, 0.0, 0.0, 0.0, 0.0, 0.0, 0.0, 0.0, 0.0, 0.0, 0.0, 0.0, 0.0, 0.0, 0.0, 0.0, 0.0, 0.0, 0.0, 0.0, 0.0, 0.0, 0.0, 0.0, 0.0, 0.0, 0.0, 0.0, 0.0, 0.0, 0.0, 0.0, 0.0, 0.0, 0.0, 0.0, 0.0, 0.0, 0.0, 0.0, 0.0, 0.0, 0.0, 0.0, 0.0, 0.0, 0.0, 0.0, 0.0, 0.0, 0.0, 0.0, 0.0, 0.0, 0.0, 0.0, 0.0, 0.0, 0.0, 0.0, 0.0, 0.0, 0.0, 0.0, 0.0, 0.0, 0.0, 0.0, 0.0, 0.0, 0.0, 0.0, 0.0, 0.0, 0.0, 0.0, 0.0, 0.0, 0.0, 0.0, 0.0, 0.0, 0.0, 0.0, 0.0, 0.0, 0.0, 0.0, 0.0, 0.0, 0.0, 0.0, 0.0, 0.0, 0.0, 0.0, 0.0, 0.0, 0.0, 0.0, 0.0, 0.0, 0.0, 0.0, 0.0, 0.0, 0.0, 0.0, 0.0, 0.0, 0.0, 0.0, 0.0, 0.0, 0.0, 0.0, 0.0, 0.0, 0.0, 0.0, 0.0, 0.0, 0.0, 0.0, 0.0, 0.0, 0.0, 0.0, 0.0, 0.0, 0.0, 0.0, 0.0, 0.0, 0.0, 0.0, 0.0, 0.0, 0.0, 0.0, 0.0, 0.0, 0.0, 0.0, 0.0, 0.0, 0.0, 0.0, 0.0, 0.0, 0.0, 0.0, 0.0, 0.0, 0.0, 0.0, 0.0, 0.0, 0.0, 0.0, 0.0, 0.0, 0.0, 0.0, 0.0, 0.0, 0.0, 0.0, 0.0, 0.0, 0.0, 0.0, 0.0, 0.0, 0.0, 0.0, 0.0, 0.0, 0.0, 0.0, 0.0, 0.0, 0.0, 0.0, 0.0, 0.0, 0.0, 0.0, 0.0, 0.0, 0.0, 0.0, 0.0, 0.0, 0.0, 0.0, 0.0, 0.0, 0.0, 0.0, 0.0, 0.0])
me_circle_002.update()
me_circle_003 = bpy.data.meshes.new('Circle.003')
me_circle_003.from_pydata([(0.0, 1.0, -0.2587), (-0.866, -0.5, -0.2587), (0.866, -0.5, -0.2587), (-0.866, -0.5, 0.2587), (0.0, 1.0, 0.2587), (0.866, -0.5, 0.2587), (1.745, -0.3488, -0.3508), (0.5705, 1.686, -0.3508), (0.5705, 1.686, 0.3508), (1.745, -0.3488, 0.3508), (-1.175, -1.337, -0.3508), (1.175, -1.337, -0.3508), (1.175, -1.337, 0.3508), (-1.175, -1.337, 0.3508), (-0.5705, 1.686, -0.3508), (-1.745, -0.3488, -0.3508), (-1.745, -0.3488, 0.3508), (-0.5705, 1.686, 0.3508), (10.23, 6.56, -0.169), (10.8, 5.58, -0.169), (10.23, 6.56, 0.169), (10.8, 5.58, 0.169), (0.5659, -12.14, -0.169), (-0.5659, -12.14, -0.169), (0.5659, -12.14, 0.169), (-0.5659, -12.14, 0.169), (-10.8, 5.58, -0.169), (-10.23, 6.56, -0.169), (-10.8, 5.58, 0.169), (-10.23, 6.56, 0.169), (11.31, 6.868, -0.08762), (11.6, 6.36, -0.08762), (11.31, 6.868, 0.08763), (11.6, 6.36, 0.08763), (0.2934, -13.23, -0.08762), (-0.2934, -13.23, -0.08762), (0.2934, -13.23, 0.08763), (-0.2934, -13.23, 0.08763), (-11.6, 6.36, -0.08762), (-11.31, 6.868, -0.08762), (-11.6, 6.36, 0.08763), (-11.31, 6.868, 0.08763)], [], [(1, 0, 2), (3, 5, 4), (12, 13, 25, 24), (0, 7, 6, 2), (4, 8, 7, 0), (5, 9, 8, 4), (2, 6, 9, 5), (9, 6, 19, 21), (2, 11, 10, 1), (5, 12, 11, 2), (3, 13, 12, 5), (1, 10, 13, 3), (14, 15, 26, 27), (1, 15, 14, 0), (3, 16, 15, 1), (4, 17, 16, 3), (0, 14, 17, 4), (28, 29, 41, 40), (21, 19, 31, 33), (24, 25, 37, 36), (15, 16, 28, 26), (6, 7, 18, 19), (13, 10, 23, 25), (16, 17, 29, 28), (7, 8, 20, 18), (10, 11, 22, 23), (17, 14, 27, 29), (8, 9, 21, 20), (11, 12, 24, 22), (31, 30, 32, 33), (35, 34, 36, 37), (39, 38, 40, 41), (19, 18, 30, 31), (25, 23, 35, 37), (23, 22, 34, 35), (29, 27, 39, 41), (18, 20, 32, 30), (27, 26, 38, 39), (22, 24, 36, 34), (20, 21, 33, 32), (26, 28, 40, 38)])
me_circle_003.polygons.foreach_set('use_smooth', [True] * 41)
_uv = me_circle_003.uv_layers.new(name='UVMap')
_uv.uv.foreach_set('vector', [0.0, 0.0, 0.0, 0.0, 0.0, 0.0, 0.0, 0.0, 0.0, 0.0, 0.0, 0.0, 0.0, 0.0, 0.0, 0.0, 0.0, 0.0, 0.0, 0.0, 0.0, 0.0, 0.0, 0.0, 0.0, 0.0, 0.0, 0.0, 0.0, 0.0, 0.0, 0.0, 0.0, 0.0, 0.0, 0.0, 0.0, 0.0, 0.0, 0.0, 0.0, 0.0, 0.0, 0.0, 0.0, 0.0, 0.0, 0.0, 0.0, 0.0, 0.0, 0.0, 0.0, 0.0, 0.0, 0.0, 0.0, 0.0, 0.0, 0.0, 0.0, 0.0, 0.0, 0.0, 0.0, 0.0, 0.0, 0.0, 0.0, 0.0, 0.0, 0.0, 0.0, 0.0, 0.0, 0.0, 0.0, 0.0, 0.0, 0.0, 0.0, 0.0, 0.0, 0.0, 0.0, 0.0, 0.0, 0.0, 0.0, 0.0, 0.0, 0.0, 0.0, 0.0, 0.0, 0.0, 0.0, 0.0, 0.0, 0.0, 0.0, 0.0, 0.0, 0.0, 0.0, 0.0, 0.0, 0.0, 0.0, 0.0, 0.0, 0.0, 0.0, 0.0, 0.0, 0.0, 0.0, 0.0, 0.0, 0.0, 0.0, 0.0, 0.0, 0.0, 0.0, 0.0, 0.0, 0.0, 0.0, 0.0, 0.0, 0.0, 0.0, 0.0, 0.0, 0.0, 0.0, 0.0, 0.0, 0.0, 0.0, 0.0, 0.0, 0.0, 0.0, 0.0, 0.0, 0.0, 0.0, 0.0, 0.0, 0.0, 0.0, 0.0, 0.0, 0.0, 0.0, 0.0, 0.0, 0.0, 0.0, 0.0, 0.0, 0.0, 0.0, 0.0, 0.0, 0.0, 0.0, 0.0, 0.0, 0.0, 0.0, 0.0, 0.0, 0.0, 0.0, 0.0, 0.0, 0.0, 0.0, 0.0, 0.0, 0.0, 0.0, 0.0, 0.0, 0.0, 0.0, 0.0, 0.0, 0.0, 0.0, 0.0, 0.0, 0.0, 0.0, 0.0, 0.0, 0.0, 0.0, 0.0, 0.0, 0.0, 0.0, 0.0, 0.0, 0.0, 0.0, 0.0, 0.0, 0.0, 0.0, 0.0, 0.0, 0.0, 0.0, 0.0, 0.0, 0.0, 0.0, 0.0, 0.0, 0.0, 0.0, 0.0, 0.0, 0.0, 0.0, 0.0, 0.0, 0.0, 0.0, 0.0, 0.0, 0.0, 0.0, 0.0, 0.0, 0.0, 0.0, 0.0, 0.0, 0.0, 0.0, 0.0, 0.0, 0.0, 0.0, 0.0, 0.0, 0.0, 0.0, 0.0, 0.0, 0.0, 0.0, 0.0, 0.0, 0.0, 0.0, 0.0, 0.0, 0.0, 0.0, 0.0, 0.0, 0.0, 0.0, 0.0, 0.0, 0.0, 0.0, 0.0, 0.0, 0.0, 0.0, 0.0, 0.0, 0.0, 0.0, 0.0, 0.0, 0.0, 0.0, 0.0, 0.0, 0.0, 0.0, 0.0, 0.0, 0.0, 0.0, 0.0, 0.0, 0.0, 0.0, 0.0, 0.0, 0.0, 0.0, 0.0, 0.0, 0.0, 0.0, 0.0, 0.0, 0.0, 0.0, 0.0, 0.0, 0.0, 0.0, 0.0, 0.0, 0.0, 0.0, 0.0, 0.0, 0.0, 0.0, 0.0, 0.0, 0.0])
me_circle_003.update()

# ---- objects
ob_light = bpy.data.objects.new('Light', light_light)
ob_camera = bpy.data.objects.new('Camera', cam_camera)
ob_cube = bpy.data.objects.new('Cube', me_cube_001)
ob_cube_001 = bpy.data.objects.new('Cube.001', me_cube_002)
ob_circle = bpy.data.objects.new('Circle', me_circle)
ob_circle_001 = bpy.data.objects.new('Circle.001', me_circle_001)
ob_circle_002 = bpy.data.objects.new('Circle.002', me_circle_002)
ob_circle_003 = bpy.data.objects.new('Circle.003', me_circle_003)

# ---- transforms, parenting, visibility, modifiers, constraints
ob_light.location = (10.29, 2.292, 4.102)
ob_light.rotation_euler = (0.6503, 0.05522, 1.866)
ob_light.lock_rotations_4d = False
ob_light.empty_display_type = 'ARROWS'
ob_light.color = (0.0, 0.0, 0.0, 0.0)
ob_light.lineart.crease_threshold = 0.0
ob_camera.location = (7.359, -6.926, 4.958)
ob_camera.rotation_euler = (1.109, 0.0, 0.8149)
ob_camera.lock_rotations_4d = False
ob_camera.empty_display_type = 'ARROWS'
ob_camera.color = (0.0, 0.0, 0.0, 0.0)
ob_camera.display_type = 'WIRE'
ob_camera.lineart.crease_threshold = 0.0
ob_cube.location = (0.0, 0.0, 0.0)
ob_cube.scale = (1.0, 1.02, 0.3843)
_m = ob_cube.modifiers.new('Mirror', 'MIRROR')
_m.use_axis = (True, True, False)
_m.use_clip = True
ob_cube_001.location = (-0.001233, -0.006134, -2.079)
ob_cube_001.scale = (0.2157, 0.4494, 0.2489)
ob_circle.location = (2.645, 2.665, 0.3683)
ob_circle.scale = (0.06855, 0.06855, 0.06855)
_m = ob_circle.modifiers.new('Subdivision', 'SUBSURF')
_m.levels = 2
ob_circle_001.location = (-2.646, 2.642, 0.3683)
ob_circle_001.scale = (0.06855, 0.06855, 0.06855)
_m = ob_circle_001.modifiers.new('Subdivision', 'SUBSURF')
_m.levels = 2
ob_circle_002.location = (-2.646, -2.654, 0.3683)
ob_circle_002.scale = (0.06855, 0.06855, 0.06855)
_m = ob_circle_002.modifiers.new('Subdivision', 'SUBSURF')
_m.levels = 2
ob_circle_003.location = (2.653, -2.684, 0.3683)
ob_circle_003.scale = (0.06855, 0.06855, 0.06855)
_m = ob_circle_003.modifiers.new('Subdivision', 'SUBSURF')
_m.levels = 2

# ---- collection membership
col_collection.objects.link(ob_light)
col_collection.objects.link(ob_camera)
col_collection.objects.link(ob_cube)
col_collection.objects.link(ob_cube_001)
col_collection.objects.link(ob_circle)
col_collection.objects.link(ob_circle_001)
col_collection.objects.link(ob_circle_002)
col_collection.objects.link(ob_circle_003)

# ---- scene / render settings (as saved in the file)
scene.camera = ob_camera
scene.frame_start = 1; scene.frame_end = 250; scene.frame_set(1)
scene.render.engine = 'CYCLES'
scene.cycles.adaptive_threshold = 0.1
bpy.context.view_layer.update()
